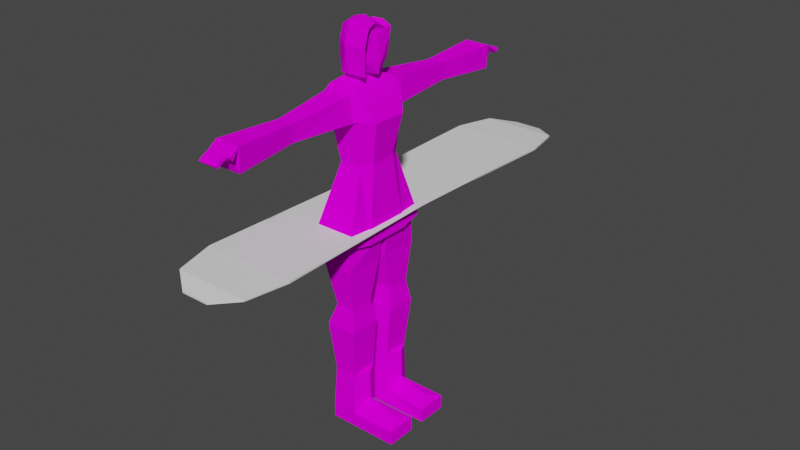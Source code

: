 # Source: Florence_V0.blend  (saved by Blender 2.82.7; exported with 4.5.12 LTS)
import bpy
from mathutils import Matrix  # noqa: F401  (used for matrix-valued properties, if any)

bpy.ops.wm.read_factory_settings(use_empty=True)
scene = bpy.context.scene
scene.name = 'Scene'

# ---- collections
col_collection = bpy.data.collections.new('Collection'); scene.collection.children.link(col_collection)

# ---- images (referenced by path relative to the original .blend; pixels are not part of the script)
import os
ASSET_DIR = os.environ.get("B2B_ASSET_DIR", "")  # directory of the original .blend (textures are referenced by path, not embedded)
HERE = os.path.dirname(os.path.abspath(__file__))  # packed textures are extracted next to this script under _unpacked/

def load_image(name, relpath, width, height, colorspace="sRGB"):
    """Load a texture the original file referenced (path relative to the .blend, or extracted next to this script)."""
    p = next((c for c in (os.path.join(HERE, relpath), os.path.join(ASSET_DIR, relpath)) if relpath and os.path.exists(c)), "")
    if p:
        img = bpy.data.images.load(p, check_existing=True)
        img.name = name
    else:  # same state as the original file: an image datablock whose file is absent (Cycles renders it pink)
        img = bpy.data.images.new(name, width, height)
        img.source = "FILE"
        img.filepath = "//" + (relpath or name)
    img.colorspace_settings.name = colorspace
    return img
img_rainbowtest_png_001 = load_image('RainbowTest.png.001', 'RainbowTest.png', 1024, 1024, 'sRGB')

# ---- materials (node trees are filled in below, after node groups)
mat_testmat = bpy.data.materials.new('TestMat')
mat_testmat.alpha_threshold = 0.0
mat_testmat.use_transparent_shadow = False
mat_testmat.line_color = (0.0, 0.0, 0.0, 1.0)

# ---- material node trees
mat_testmat.use_nodes = True; mat_testmat.node_tree.nodes.clear()
_N = mat_testmat.node_tree.nodes; _L = mat_testmat.node_tree.links
n0 = _N.new('ShaderNodeOutputMaterial'); n0.name = 'Material Output'; n0.location = (300, 300)
n1 = _N.new('ShaderNodeBsdfPrincipled'); n1.name = 'Principled BSDF'; n1.location = (10, 300)
n1.subsurface_method = 'BURLEY'
n1.inputs[2].default_value = 0.0
n1.inputs[3].default_value = 1.45
n1.inputs[13].default_value = 0.0
n1.inputs[20].default_value = 0.0
n1.inputs[27].default_value = (0.0, 0.0, 0.0, 1.0)
n1.inputs[28].default_value = 1.0
n2 = _N.new('ShaderNodeTexImage'); n2.name = 'Image Texture'; n2.location = (-280, 280)
n2.image = img_rainbowtest_png_001
n2.interpolation = 'Closest'
_L.new(n1.outputs[0], n0.inputs[0])
_L.new(n2.outputs[0], n1.inputs[0])
n0.is_active_output = True

# ---- world
world_world = bpy.data.worlds.new('World'); scene.world = world_world
world_world.use_nodes = True; world_world.node_tree.nodes.clear()
_N = world_world.node_tree.nodes; _L = world_world.node_tree.links
n0 = _N.new('ShaderNodeOutputWorld'); n0.name = 'World Output'; n0.location = (300, 300)
n1 = _N.new('ShaderNodeBackground'); n1.name = 'Background'; n1.location = (10, 300)
n1.inputs[0].default_value = (0.05088, 0.05088, 0.05088, 1.0)
_L.new(n1.outputs[0], n0.inputs[0])
n0.is_active_output = True
world_world.color = (0.05088, 0.05088, 0.05088)
world_world.use_sun_shadow = False
world_world.sun_shadow_jitter_overblur = 0.0

# ---- meshes
me_model = bpy.data.meshes.new('Model')
me_model.from_pydata([(-0.08029, 0.0425, -2.682e-07), (-0.08029, 0.2, -2.682e-07), (-0.08029, -0.2, -2.682e-07), (-0.08029, -0.0425, -2.682e-07), (0.2947, 0.0425, -2.682e-07), (0.2947, 0.2, -2.682e-07), (0.2947, -0.2, 0.0), (0.2947, -0.0425, -2.682e-07), (0.2947, 0.0425, 0.075), (0.2947, 0.2, 0.075), (0.2947, -0.2, 0.075), (0.2947, -0.0425, 0.075), (0.2572, 0.1213, 0.105), (0.2572, -0.1212, 0.105), (0.09221, 0.1213, 0.15), (0.09221, -0.1212, 0.15), (0.05471, 0.0575, 0.075), (0.05471, -0.0575, 0.075), (0.05471, 0.2, 0.075), (0.05471, -0.2, 0.075), (0.09221, 0.1213, 0.3), (0.09221, -0.1212, 0.3), (0.05471, 0.05375, 0.3), (0.05471, -0.05375, 0.3), (0.05471, 0.1888, 0.3), (0.05471, -0.1887, 0.3), (-0.08029, 0.0425, 0.075), (-0.08029, -0.0425, 0.075), (-0.08029, 0.2, 0.075), (-0.08029, -0.2, 0.075), (-0.06904, 0.05375, 0.3), (-0.06904, -0.05375, 0.3), (-0.06904, 0.1888, 0.3), (-0.06904, -0.1887, 0.3), (0.07646, -0.05187, 0.5625), (0.07646, -0.2169, 0.5625), (-0.08854, -0.05187, 0.5625), (-0.08854, -0.2169, 0.5625), (0.07646, 0.05188, 0.5625), (0.07646, 0.2169, 0.5625), (-0.08854, 0.05188, 0.5625), (-0.08854, 0.2169, 0.5625), (0.05996, -0.0725, 0.675), (0.05996, -0.1962, 0.675), (-0.04729, -0.0725, 0.675), (-0.04729, -0.1962, 0.675), (0.05996, 0.0725, 0.675), (0.05996, 0.1963, 0.675), (-0.04729, 0.0725, 0.675), (-0.04729, 0.1963, 0.675), (0.05996, -0.0725, 0.69), (0.05996, -0.1962, 0.69), (-0.04729, -0.0725, 0.69), (-0.04729, -0.1962, 0.69), (0.05996, 0.0725, 0.69), (0.05996, 0.1963, 0.69), (-0.04729, 0.0725, 0.69), (-0.04729, 0.1963, 0.69), (0.06971, -0.01875, 0.9), (0.06971, -0.2269, 0.9), (-0.09529, -0.01875, 0.9), (-0.08779, -0.2269, 0.9), (0.06971, 0.01875, 0.9), (0.06971, 0.2269, 0.9), (-0.09529, 0.01875, 0.9), (-0.08779, 0.2269, 0.9), (0.09176, -0.0225, 1.042), (0.06288, -0.225, 1.08), (-0.1557, -0.0225, 1.042), (-0.1021, -0.225, 1.08), (0.09176, 0.0225, 1.042), (0.06288, 0.225, 1.08), (-0.1557, 0.0225, 1.042), (-0.1021, 0.225, 1.08), (-0.1516, -0.1215, 1.087), (-0.1516, 0.1215, 1.087), (0.09176, -0.1215, 1.087), (0.09176, 0.1215, 1.087), (0.09176, -0.2475, 1.042), (0.09176, 0.2475, 1.042), (0.1083, -0.1215, 1.02), (0.1083, 0.1215, 1.02), (-0.1351, -0.2475, 1.042), (-0.1351, 0.2475, 1.042), (-0.1722, -0.1215, 1.02), (-0.1722, 0.1215, 1.02), (0.05471, -0.1249, 1.402), (0.05471, 0.1249, 1.402), (0.08471, -0.0675, 1.41), (0.08471, 0.0675, 1.41), (-0.06342, -0.1249, 1.402), (-0.06342, 0.1249, 1.402), (-0.08217, -0.0675, 1.41), (-0.08217, 0.0675, 1.41), (0.06971, -0.1519, 1.631), (0.06971, 0.1519, 1.631), (0.1247, -0.09112, 1.624), (0.1247, 0.09113, 1.624), (-0.1009, -0.1519, 1.631), (-0.1009, 0.1519, 1.631), (-0.1197, -0.1012, 1.672), (-0.1197, 0.1013, 1.672), (0.08346, -0.1312, 1.714), (0.08346, 0.1313, 1.714), (0.03971, -0.1721, 1.759), (0.03971, 0.1721, 1.759), (0.05471, -0.1249, 1.41), (0.05471, 0.1249, 1.41), (0.08471, -0.0675, 1.417), (0.08471, 0.0675, 1.417), (-0.06342, -0.1249, 1.41), (-0.06342, 0.1249, 1.41), (-0.08217, -0.0675, 1.417), (-0.08217, 0.0675, 1.417), (-0.1028, -0.1721, 1.759), (-0.1028, 0.1721, 1.759), (-0.1178, -0.1312, 1.747), (-0.1178, 0.1313, 1.747), (0.03971, -0.1312, 1.774), (0.03971, 0.1313, 1.774), (-0.114, -0.1312, 1.774), (-0.114, 0.1313, 1.774), (0.05339, -0.1586, 1.631), (-0.07711, -0.1586, 1.631), (0.03971, -0.1789, 1.759), (-0.09529, -0.1789, 1.759), (0.05339, 0.1586, 1.631), (-0.07711, 0.1586, 1.631), (0.03971, 0.1789, 1.759), (-0.09529, 0.1789, 1.759), (0.02471, -0.5025, 1.642), (-0.06061, -0.5025, 1.642), (0.02471, -0.5025, 1.729), (-0.06248, -0.5025, 1.729), (0.02471, 0.5025, 1.642), (-0.06154, 0.5025, 1.642), (0.02471, 0.5025, 1.729), (-0.06342, 0.5025, 1.729), (0.02471, 0.5175, 1.642), (-0.06154, 0.5175, 1.642), (0.02471, 0.5175, 1.729), (-0.06342, 0.5175, 1.729), (0.02471, -0.5175, 1.642), (-0.06061, -0.5175, 1.642), (0.02471, -0.5175, 1.729), (-0.06248, -0.5175, 1.729), (0.04983, -0.84, 1.621), (-0.07167, -0.84, 1.621), (0.05541, -0.84, 1.743), (-0.07824, -0.84, 1.743), (0.04983, 0.84, 1.621), (-0.07167, 0.84, 1.621), (0.05541, 0.84, 1.743), (-0.07824, 0.84, 1.743), (-0.1197, 4.283e-07, 1.789), (0.03603, 0.8565, 1.665), (0.03603, 0.906, 1.717), (-0.05885, 0.906, 1.717), (0.03603, 0.939, 1.702), (-0.05885, 0.939, 1.702), (-0.05885, 0.8565, 1.665), (-0.05885, 0.8565, 1.702), (0.03603, 0.9555, 1.687), (-0.05885, 0.9555, 1.687), (0.03603, 0.939, 1.672), (-0.05885, 0.939, 1.672), (0.03603, 0.9225, 1.687), (-0.05885, 0.9225, 1.687), (0.03603, 0.906, 1.695), (-0.05885, 0.906, 1.695), (0.03603, 0.8895, 1.697), (0.03971, 4.283e-07, 1.774), (0.009705, -0.06, 1.804), (0.009705, 0.06, 1.804), (-0.08029, -0.06, 1.804), (-0.08029, 0.06, 1.804), (0.02471, -0.045, 1.834), (0.02471, 0.045, 1.834), (-0.05029, -0.045, 1.834), (-0.05029, 0.045, 1.834), (0.05996, 4.283e-07, 1.815), (0.04496, -0.0825, 1.89), (0.04496, 0.0825, 1.89), (0.07496, 4.283e-07, 1.875), (0.04496, -0.0975, 1.98), (0.04496, 0.0975, 1.98), (0.05996, 0.0, 1.965), (0.04496, -0.075, 2.01), (0.04496, 0.075, 2.01), (0.04496, 4.283e-07, 2.025), (0.05996, -0.015, 2.055), (0.07496, -0.075, 2.047), (0.08996, -0.105, 2.025), (0.08996, -0.12, 1.965), (0.07496, -0.105, 1.83), (-0.03004, -0.105, 1.83), (-0.09004, -0.075, 1.815), (-0.135, 4.283e-07, 1.785), (-0.135, 0.075, 1.77), (-0.03004, 0.1125, 2.01), (-0.06004, 0.105, 1.95), (-0.105, 0.09, 1.98), (-0.04504, 0.09, 1.89), (-0.06004, 0.075, 1.86), (0.01496, 0.09, 2.04), (-0.03004, -0.12, 1.965), (-0.06004, -0.06, 2.055), (-0.04504, 0.09, 2.04), (-0.03004, 0.075, 2.025), (-0.07504, 0.075, 2.025), (-0.105, 0.075, 2.01), (-0.135, -0.0375, 1.882), (-0.135, 0.045, 1.89), (-0.03004, 0.015, 2.07), (-0.09004, 0.015, 2.055), (-0.12, -0.03, 2.025), (-0.135, 4.283e-07, 1.95), (-0.105, -0.0675, 1.972), (-0.12, 0.09, 1.785), (-0.07504, 0.105, 1.8), (-0.12, 0.105, 1.92), (0.01496, 0.09, 1.8), (0.04496, 0.105, 2.01), (0.06903, 0.906, 1.717), (0.06903, 0.8895, 1.697), (0.03603, -0.8565, 1.665), (0.03603, -0.906, 1.717), (-0.05885, -0.906, 1.717), (0.03603, -0.939, 1.702), (-0.05885, -0.939, 1.702), (-0.05885, -0.8565, 1.665), (-0.05885, -0.8565, 1.702), (0.03603, -0.9555, 1.687), (-0.05885, -0.9555, 1.687), (0.03603, -0.939, 1.672), (-0.05885, -0.939, 1.672), (0.03603, -0.9225, 1.687), (-0.05885, -0.9225, 1.687), (0.03603, -0.906, 1.695), (-0.05885, -0.906, 1.695), (0.03603, -0.8895, 1.697), (0.06903, -0.906, 1.717), (0.06903, -0.8895, 1.697), (-0.05885, -0.8895, 1.697), (-0.05885, 0.8895, 1.697)], [], [(2, 3, 7, 6), (1, 5, 4, 0), (12, 8, 9), (5, 9, 8, 4), (13, 10, 11), (6, 7, 11, 10), (13, 15, 10), (11, 15, 13), (17, 15, 11), (19, 10, 15), (8, 12, 14), (16, 8, 14), (12, 9, 14), (18, 14, 9), (14, 20, 22, 16), (15, 17, 23, 21), (18, 24, 20, 14), (19, 15, 21, 25), (18, 28, 32, 24), (23, 17, 27, 31), (22, 30, 26, 16), (19, 25, 33, 29), (2, 19, 29), (2, 6, 19), (6, 10, 19), (16, 26, 0), (4, 16, 0), (8, 16, 4), (5, 18, 9), (1, 18, 5), (18, 1, 28), (11, 7, 17), (7, 3, 17), (17, 3, 27), (27, 29, 33, 31), (2, 29, 27, 3), (1, 0, 26, 28), (26, 30, 32, 28), (23, 25, 21), (20, 24, 22), (25, 23, 34, 35), (30, 40, 41, 32), (33, 25, 35, 37), (32, 41, 39, 24), (31, 33, 37, 36), (22, 38, 40, 30), (23, 31, 36, 34), (24, 39, 38, 22), (40, 48, 49, 41), (41, 49, 47, 39), (35, 34, 42, 43), (37, 35, 43, 45), (38, 46, 48, 40), (39, 47, 46, 38), (36, 37, 45, 44), (34, 36, 44, 42), (44, 45, 53, 52), (42, 44, 52, 50), (48, 56, 57, 49), (49, 57, 55, 47), (43, 42, 50, 51), (45, 43, 51, 53), (46, 54, 56, 48), (47, 55, 54, 46), (54, 62, 64, 56), (55, 63, 62, 54), (52, 53, 61, 60), (50, 52, 60, 58), (56, 64, 65, 57), (57, 65, 63, 55), (51, 50, 58, 59), (53, 51, 59, 61), (59, 58, 66, 67), (61, 59, 67, 69), (62, 70, 72, 64), (63, 71, 70, 62), (60, 61, 69, 68), (58, 60, 68, 66), (64, 72, 73, 65), (65, 73, 71, 63), (66, 68, 72, 70), (72, 68, 74, 75), (66, 70, 77, 76), (66, 76, 67), (71, 77, 70), (69, 74, 68), (72, 75, 73), (71, 79, 81, 77), (67, 76, 80, 78), (76, 77, 81, 80), (75, 85, 83, 73), (74, 69, 82, 84), (75, 74, 84, 85), (69, 67, 78, 82), (73, 83, 79, 71), (110, 90, 86, 106), (80, 88, 86, 78), (91, 111, 107, 87), (113, 93, 92, 112), (84, 82, 90, 92), (81, 79, 87, 89), (109, 108, 88, 89), (85, 93, 91, 83), (90, 110, 112, 92), (107, 109, 89, 87), (85, 84, 92, 93), (81, 89, 88, 80), (108, 106, 86, 88), (93, 113, 111, 91), (82, 78, 86, 90), (83, 91, 87, 79), (96, 102, 104), (103, 97, 105), (96, 97, 103, 102), (96, 108, 109, 97), (94, 106, 108, 96), (98, 110, 106, 94), (98, 100, 112, 110), (113, 112, 100, 101), (101, 99, 111, 113), (99, 95, 107, 111), (95, 97, 109, 107), (96, 104, 94), (97, 95, 105), (101, 117, 99), (116, 100, 98), (99, 117, 115), (116, 98, 114), (102, 171, 118), (116, 114, 120), (117, 121, 115), (105, 119, 103), (102, 118, 104), (114, 98, 123, 125), (104, 114, 125, 124), (98, 94, 122, 123), (94, 104, 124, 122), (105, 128, 129, 115), (95, 99, 127, 126), (95, 126, 128, 105), (99, 115, 129, 127), (104, 118, 120, 114), (105, 115, 121, 119), (123, 122, 130, 131), (124, 125, 133, 132), (128, 136, 137, 129), (126, 127, 135, 134), (127, 129, 137, 135), (128, 126, 134, 136), (124, 132, 130, 122), (125, 123, 131, 133), (136, 140, 141, 137), (134, 135, 139, 138), (135, 137, 141, 139), (136, 134, 138, 140), (132, 133, 145, 144), (133, 131, 143, 145), (131, 130, 142, 143), (130, 132, 144, 142), (142, 144, 148, 146), (143, 142, 146, 147), (145, 143, 147, 149), (144, 145, 149, 148), (139, 141, 153, 151), (140, 138, 150, 152), (140, 152, 153, 141), (138, 139, 151, 150), (101, 100, 154), (101, 154, 117), (117, 154, 121), (154, 116, 120), (116, 154, 100), (152, 156, 157, 153), (156, 158, 159, 157), (151, 160, 155, 150), (153, 161, 160, 151), (158, 162, 163, 159), (162, 164, 165, 163), (164, 166, 167, 165), (166, 168, 169, 167), (170, 168, 156), (244, 169, 168, 170), (156, 168, 158), (168, 166, 158), (162, 158, 166, 164), (159, 163, 165, 167), (167, 169, 159), (159, 169, 157), (157, 169, 153), (153, 169, 244), (102, 103, 171), (119, 171, 103), (121, 175, 173, 119), (120, 118, 172, 174), (121, 154, 175), (120, 174, 154), (118, 171, 172), (171, 119, 173), (175, 179, 177, 173), (174, 172, 176, 178), (177, 176, 172, 173), (172, 171, 173), (177, 180, 176), (176, 180, 181), (177, 182, 180), (181, 180, 183), (182, 183, 180), (186, 187, 184), (189, 187, 186), (189, 186, 188), (186, 185, 188), (182, 185, 183), (185, 186, 183), (186, 184, 183), (183, 184, 181), (188, 190, 189), (187, 189, 190), (197, 198, 154), (198, 175, 154), (197, 154, 196), (154, 174, 196), (196, 174, 195), (174, 178, 195), (176, 195, 178), (195, 176, 194), (176, 181, 194), (184, 194, 181), (194, 184, 193), (193, 184, 192), (191, 192, 187), (184, 187, 192), (190, 191, 187), (179, 203, 177), (182, 177, 203), (203, 202, 182), (220, 201, 199), (200, 220, 199), (200, 199, 222), (204, 222, 199), (194, 193, 205), (195, 194, 205), (193, 192, 205), (206, 205, 192), (192, 191, 206), (190, 213, 191), (204, 188, 222), (208, 204, 207), (204, 208, 188), (208, 207, 209), (204, 199, 207), (199, 210, 207), (210, 209, 207), (210, 199, 201), (196, 211, 197), (217, 196, 205), (196, 195, 205), (188, 213, 190), (208, 213, 188), (206, 191, 213), (209, 213, 208), (213, 214, 206), (213, 209, 214), (210, 214, 209), (214, 215, 206), (198, 197, 212), (197, 211, 212), (212, 211, 216), (216, 211, 217), (196, 217, 211), (205, 206, 217), (215, 217, 206), (217, 215, 216), (214, 210, 215), (215, 210, 216), (210, 201, 216), (216, 220, 212), (198, 218, 175), (218, 219, 175), (212, 220, 198), (218, 198, 220), (216, 201, 220), (219, 218, 220), (220, 202, 219), (203, 221, 202), (219, 202, 221), (179, 221, 203), (219, 221, 175), (188, 185, 222), (185, 200, 222), (202, 220, 200), (182, 202, 200), (185, 182, 200), (179, 175, 221), (156, 170, 224, 223), (170, 152, 155), (156, 152, 223), (223, 152, 224), (170, 224, 152), (152, 150, 155), (226, 227, 229, 228), (228, 229, 233, 232), (232, 233, 235, 234), (234, 235, 237, 236), (236, 237, 239, 238), (240, 226, 238), (231, 230, 243), (239, 243, 240, 238), (230, 225, 240, 243), (226, 228, 238), (238, 228, 236), (232, 234, 236, 228), (229, 237, 235, 233), (237, 229, 239), (229, 227, 239), (226, 240, 242, 241), (149, 227, 226, 148), (226, 241, 148), (240, 148, 242), (242, 148, 241), (240, 225, 148), (148, 225, 146), (147, 146, 225, 230), (149, 147, 230, 231), (239, 149, 243), (227, 149, 239), (160, 161, 244), (155, 160, 244, 170), (153, 244, 161), (149, 231, 243)])
_uv = me_model.uv_layers.new(name='UVMap')
_uv.uv.foreach_set('vector', [0.6602, 0.5664, 0.6602, 0.5, 0.8008, 0.5, 0.8008, 0.5664, 0.8008, 0.5664, 0.6602, 0.5664, 0.6602, 0.5, 0.8008, 0.5, 0.8281, 0.5234, 0.8008, 0.5, 0.8594, 0.5, 0.8594, 0.4688, 0.8594, 0.5, 0.8008, 0.5, 0.8008, 0.4688, 0.8281, 0.5234, 0.8008, 0.5, 0.8594, 0.5, 0.8594, 0.4688, 0.8008, 0.4688, 0.8008, 0.5, 0.8594, 0.5, 0.8281, 0.5234, 0.8281, 0.5938, 0.8008, 0.5, 0.8594, 0.5, 0.8281, 0.5938, 0.8281, 0.5234, 0.8594, 0.5938, 0.8281, 0.5938, 0.8594, 0.5, 0.8008, 0.5938, 0.8008, 0.5, 0.8281, 0.5938, 0.8008, 0.5, 0.8281, 0.5234, 0.8281, 0.5938, 0.8008, 0.5938, 0.8008, 0.5, 0.8281, 0.5938, 0.8281, 0.5234, 0.8594, 0.5, 0.8281, 0.5938, 0.8594, 0.5938, 0.8281, 0.5938, 0.8594, 0.5, 0.4727, 0.4805, 0.4727, 0.5391, 0.4453, 0.543, 0.4453, 0.4492, 0.4727, 0.4805, 0.4453, 0.4492, 0.4453, 0.543, 0.4727, 0.5391, 0.5039, 0.4492, 0.5039, 0.543, 0.4727, 0.5391, 0.4727, 0.4805, 0.5039, 0.4492, 0.4727, 0.4805, 0.4727, 0.5391, 0.5039, 0.543, 0.5039, 0.4492, 0.5625, 0.4492, 0.5625, 0.543, 0.5039, 0.543, 0.4453, 0.543, 0.4453, 0.4492, 0.3789, 0.4492, 0.3789, 0.543, 0.4453, 0.543, 0.3789, 0.543, 0.3789, 0.4492, 0.4453, 0.4492, 0.5039, 0.4492, 0.5039, 0.543, 0.5625, 0.543, 0.5625, 0.4492, 1.0, 0.4688, 0.9453, 0.5, 1.0, 0.5, 1.0, 0.4688, 0.8594, 0.4688, 0.9453, 0.5, 0.8594, 0.4688, 0.8594, 0.5, 0.9453, 0.5, 0.707, 0.5, 0.6602, 0.5, 0.6602, 0.4688, 0.8008, 0.4688, 0.707, 0.5, 0.6602, 0.4688, 0.8008, 0.5, 0.707, 0.5, 0.8008, 0.4688, 0.8594, 0.4688, 0.9453, 0.5, 0.8594, 0.5, 1.0, 0.4688, 0.9453, 0.5, 0.8594, 0.4688, 0.9453, 0.5, 1.0, 0.4688, 1.0, 0.5, 0.8008, 0.5, 0.8008, 0.4688, 0.707, 0.5, 0.8008, 0.4688, 0.6602, 0.4688, 0.707, 0.5, 0.707, 0.5, 0.6602, 0.4688, 0.6602, 0.5, 0.3789, 0.4492, 0.3164, 0.4492, 0.3164, 0.543, 0.3789, 0.543, 0.6172, 0.4648, 0.5938, 0.5, 0.6602, 0.5, 0.6602, 0.4688, 0.6172, 0.4648, 0.6602, 0.4688, 0.6602, 0.5, 0.5938, 0.5, 0.3789, 0.4492, 0.3789, 0.543, 0.3164, 0.543, 0.3164, 0.4492, 0.8594, 0.6055, 0.8008, 0.6055, 0.8281, 0.5938, 0.8281, 0.5938, 0.8594, 0.6055, 0.8008, 0.6055, 0.7969, 0.01172, 0.8711, 0.01172, 0.8711, 0.1445, 0.7852, 0.1445, 0.5898, 0.007812, 0.5898, 0.1523, 0.6758, 0.1523, 0.6602, 0.007812, 0.7109, 0.007812, 0.7734, 0.007812, 0.7852, 0.1484, 0.6992, 0.1523, 0.7109, 0.007812, 0.6992, 0.1523, 0.7852, 0.1484, 0.7734, 0.007812, 0.5898, 0.007812, 0.6602, 0.007812, 0.6758, 0.1523, 0.5898, 0.1523, 0.9219, 0.007812, 0.9102, 0.1445, 0.9883, 0.1523, 0.9805, 0.007812, 0.9219, 0.007812, 0.9805, 0.007812, 0.9883, 0.1523, 0.9102, 0.1445, 0.7969, 0.01172, 0.7852, 0.1445, 0.8711, 0.1445, 0.8711, 0.01172, 0.5898, 0.1523, 0.5938, 0.2031, 0.6641, 0.2031, 0.6758, 0.1523, 0.6992, 0.1523, 0.7188, 0.2031, 0.7773, 0.2031, 0.7852, 0.1484, 0.7852, 0.1445, 0.8711, 0.1445, 0.8672, 0.207, 0.7969, 0.207, 0.6992, 0.1523, 0.7852, 0.1484, 0.7773, 0.2031, 0.7188, 0.2031, 0.9102, 0.1445, 0.9219, 0.2031, 0.9805, 0.2031, 0.9883, 0.1523, 0.7852, 0.1445, 0.7969, 0.207, 0.8672, 0.207, 0.8711, 0.1445, 0.5898, 0.1523, 0.6758, 0.1523, 0.6641, 0.2031, 0.5938, 0.2031, 0.9102, 0.1445, 0.9883, 0.1523, 0.9805, 0.2031, 0.9219, 0.2031, 0.5938, 0.2031, 0.6641, 0.2031, 0.6641, 0.2148, 0.5938, 0.2148, 0.9219, 0.2031, 0.9805, 0.2031, 0.9805, 0.2148, 0.9219, 0.2188, 0.5938, 0.2031, 0.5938, 0.2148, 0.6641, 0.2148, 0.6641, 0.2031, 0.7188, 0.2031, 0.7188, 0.2148, 0.7812, 0.2188, 0.7773, 0.2031, 0.7969, 0.207, 0.8672, 0.207, 0.8672, 0.2188, 0.7969, 0.2188, 0.7188, 0.2031, 0.7773, 0.2031, 0.7812, 0.2188, 0.7188, 0.2148, 0.9219, 0.2031, 0.9219, 0.2188, 0.9805, 0.2148, 0.9805, 0.2031, 0.7969, 0.207, 0.7969, 0.2188, 0.8672, 0.2188, 0.8672, 0.207, 0.9219, 0.2188, 0.9062, 0.3359, 1.0, 0.3359, 0.9805, 0.2148, 0.7969, 0.2188, 0.7852, 0.3359, 0.8984, 0.3359, 0.8672, 0.2188, 0.5938, 0.2148, 0.6641, 0.2148, 0.6875, 0.3359, 0.5703, 0.3359, 0.9219, 0.2188, 0.9805, 0.2148, 1.0, 0.3359, 0.9062, 0.3359, 0.5938, 0.2148, 0.5703, 0.3359, 0.6875, 0.3359, 0.6641, 0.2148, 0.7188, 0.2148, 0.6953, 0.3359, 0.7812, 0.3359, 0.7812, 0.2188, 0.7969, 0.2188, 0.8672, 0.2188, 0.8984, 0.3359, 0.7852, 0.3359, 0.7188, 0.2148, 0.7812, 0.2188, 0.7812, 0.3359, 0.6953, 0.3359, 0.7852, 0.3359, 0.8984, 0.3359, 0.9023, 0.4219, 0.7812, 0.4375, 0.6953, 0.3359, 0.7812, 0.3359, 0.7812, 0.4375, 0.6875, 0.4375, 0.9062, 0.3359, 0.9023, 0.4219, 1.0, 0.4258, 1.0, 0.3359, 0.7852, 0.3359, 0.7812, 0.4375, 0.9023, 0.4219, 0.8984, 0.3359, 0.5703, 0.3359, 0.6875, 0.3359, 0.6875, 0.4375, 0.5703, 0.4219, 0.9062, 0.3359, 1.0, 0.3359, 1.0, 0.4258, 0.9023, 0.4219, 0.5703, 0.3359, 0.5703, 0.4219, 0.6875, 0.4375, 0.6875, 0.3359, 0.6953, 0.3359, 0.6875, 0.4375, 0.7812, 0.4375, 0.7812, 0.3359, 0.9453, 0.7227, 0.9453, 0.6914, 0.9492, 0.6914, 0.9492, 0.7227, 0.9492, 0.6914, 0.9453, 0.6914, 0.9297, 0.6836, 0.9648, 0.6836, 0.9453, 0.7227, 0.9492, 0.7227, 0.9648, 0.7266, 0.9297, 0.7266, 0.9453, 0.7227, 0.9297, 0.7266, 0.9141, 0.7227, 0.9766, 0.7227, 0.9648, 0.7266, 0.9492, 0.7227, 0.9141, 0.6914, 0.9297, 0.6836, 0.9453, 0.6914, 0.9492, 0.6914, 0.9648, 0.6836, 0.9766, 0.6914, 0.9766, 0.7227, 0.9844, 0.7227, 0.9648, 0.7344, 0.9648, 0.7266, 0.9141, 0.7227, 0.9297, 0.7266, 0.9297, 0.7344, 0.9102, 0.7227, 0.9297, 0.7266, 0.9648, 0.7266, 0.9648, 0.7344, 0.9297, 0.7344, 0.9648, 0.6836, 0.9648, 0.6797, 0.9844, 0.6914, 0.9766, 0.6914, 0.9297, 0.6836, 0.9141, 0.6914, 0.9102, 0.6914, 0.9297, 0.6797, 0.9648, 0.6836, 0.9297, 0.6836, 0.9297, 0.6797, 0.9648, 0.6797, 0.9141, 0.6914, 0.9141, 0.7227, 0.9102, 0.7227, 0.9102, 0.6914, 0.9766, 0.6914, 0.9844, 0.6914, 0.9844, 0.7227, 0.9766, 0.7227, 0.2422, 0.2656, 0.2422, 0.2617, 0.293, 0.2617, 0.293, 0.2656, 0.05859, 0.003906, 0.08203, 0.2656, 0.04688, 0.2617, 0.007812, 0.01172, 0.2422, 0.2617, 0.2422, 0.2656, 0.293, 0.2656, 0.293, 0.2617, 0.3789, 0.2695, 0.3789, 0.2656, 0.4453, 0.2656, 0.4453, 0.2695, 0.4727, 0.007812, 0.5234, 0.01172, 0.4805, 0.2617, 0.4453, 0.2656, 0.1758, 0.003906, 0.2227, 0.01172, 0.1836, 0.2617, 0.1484, 0.2656, 0.1484, 0.2695, 0.08203, 0.2695, 0.08203, 0.2656, 0.1484, 0.2656, 0.3555, 0.007812, 0.3789, 0.2656, 0.3438, 0.2617, 0.3047, 0.01172, 0.4805, 0.2617, 0.4805, 0.2656, 0.4453, 0.2695, 0.4453, 0.2656, 0.1836, 0.2656, 0.1484, 0.2695, 0.1484, 0.2656, 0.1836, 0.2617, 0.3555, 0.007812, 0.4727, 0.007812, 0.4453, 0.2656, 0.3789, 0.2656, 0.1758, 0.003906, 0.1484, 0.2656, 0.08203, 0.2656, 0.05859, 0.003906, 0.08203, 0.2695, 0.04688, 0.2656, 0.04688, 0.2617, 0.08203, 0.2656, 0.3789, 0.2656, 0.3789, 0.2695, 0.3438, 0.2656, 0.3438, 0.2617, 0.2227, 0.01172, 0.3047, 0.01172, 0.293, 0.2617, 0.2422, 0.2617, 0.2227, 0.01172, 0.2422, 0.2617, 0.293, 0.2617, 0.3047, 0.01172, 0.06641, 0.3867, 0.04688, 0.4648, 0.01562, 0.5039, 0.1797, 0.4648, 0.1641, 0.3867, 0.207, 0.5039, 0.06641, 0.3867, 0.1641, 0.3867, 0.1797, 0.4648, 0.04688, 0.4648, 0.06641, 0.3867, 0.08203, 0.2695, 0.1484, 0.2695, 0.1641, 0.3867, 0.02344, 0.3867, 0.04688, 0.2656, 0.08203, 0.2695, 0.06641, 0.3867, 0.2227, 0.3867, 0.2422, 0.2656, 0.293, 0.2656, 0.3008, 0.3867, 0.5039, 0.3867, 0.4609, 0.4062, 0.4453, 0.2695, 0.4805, 0.2656, 0.3789, 0.2695, 0.4453, 0.2695, 0.4609, 0.4062, 0.3633, 0.4062, 0.3633, 0.4062, 0.3203, 0.3867, 0.3438, 0.2656, 0.3789, 0.2695, 0.2227, 0.3867, 0.3008, 0.3867, 0.293, 0.2656, 0.2422, 0.2656, 0.207, 0.3867, 0.1641, 0.3867, 0.1484, 0.2695, 0.1836, 0.2656, 0.06641, 0.3867, 0.01562, 0.5039, 0.02344, 0.3867, 0.1641, 0.3867, 0.207, 0.3867, 0.207, 0.5039, 0.1602, 0.668, 0.1719, 0.6094, 0.2031, 0.6836, 0.05469, 0.6094, 0.0625, 0.668, 0.01953, 0.6836, 0.2031, 0.6836, 0.1719, 0.6094, 0.2031, 0.582, 0.05469, 0.6094, 0.01953, 0.6836, 0.01953, 0.582, 0.04688, 0.4648, 0.1133, 0.5039, 0.04688, 0.5078, 0.05469, 0.6094, 0.01953, 0.582, 0.05469, 0.5859, 0.1719, 0.6094, 0.1719, 0.5859, 0.2031, 0.582, 0.207, 0.5039, 0.1797, 0.5078, 0.1797, 0.4648, 0.04688, 0.4648, 0.04688, 0.5078, 0.01562, 0.5039, 0.5312, 1.0, 0.4805, 1.0, 0.4805, 0.9922, 0.5312, 0.9922, 0.5898, 1.0, 0.5312, 1.0, 0.5312, 0.9922, 0.5898, 0.9922, 0.4805, 1.0, 0.4258, 1.0, 0.4258, 0.9922, 0.4805, 0.9922, 0.6445, 1.0, 0.5898, 1.0, 0.5898, 0.9922, 0.6445, 0.9922, 0.2617, 1.0, 0.2617, 0.9922, 0.3203, 0.9922, 0.3203, 1.0, 0.4258, 1.0, 0.3711, 1.0, 0.3711, 0.9922, 0.4258, 0.9922, 0.207, 1.0, 0.207, 0.9922, 0.2617, 0.9922, 0.2617, 1.0, 0.3711, 1.0, 0.3203, 1.0, 0.3203, 0.9922, 0.3711, 0.9922, 0.01562, 0.5039, 0.04688, 0.5078, 0.05469, 0.5859, 0.01953, 0.582, 0.207, 0.5039, 0.2031, 0.582, 0.1719, 0.5859, 0.1797, 0.5078, 0.4805, 0.9922, 0.4258, 0.9922, 0.4258, 0.8125, 0.4805, 0.8125, 0.5898, 0.9922, 0.5312, 0.9922, 0.5312, 0.8125, 0.5898, 0.8125, 0.2617, 0.9922, 0.2617, 0.8125, 0.3203, 0.8125, 0.3203, 0.9922, 0.4258, 0.9922, 0.3711, 0.9922, 0.3711, 0.8125, 0.4258, 0.8125, 0.3711, 0.9922, 0.3203, 0.9922, 0.3203, 0.8125, 0.3711, 0.8125, 0.2617, 0.9922, 0.207, 0.9922, 0.207, 0.8125, 0.2617, 0.8125, 0.5898, 0.9922, 0.5898, 0.8125, 0.6445, 0.8125, 0.6445, 0.9922, 0.5312, 0.9922, 0.4805, 0.9922, 0.4805, 0.8125, 0.5312, 0.8125, 0.2617, 0.8125, 0.2617, 0.8047, 0.3203, 0.8047, 0.3203, 0.8125, 0.4258, 0.8125, 0.3711, 0.8125, 0.3711, 0.8047, 0.4258, 0.8047, 0.3711, 0.8125, 0.3203, 0.8125, 0.3203, 0.8047, 0.3711, 0.8047, 0.2617, 0.8125, 0.207, 0.8125, 0.207, 0.8047, 0.2617, 0.8047, 0.5898, 0.8125, 0.5312, 0.8125, 0.5312, 0.8047, 0.5898, 0.8047, 0.5312, 0.8125, 0.4805, 0.8125, 0.4805, 0.8047, 0.5312, 0.8047, 0.4805, 0.8125, 0.4258, 0.8125, 0.4258, 0.8047, 0.4805, 0.8047, 0.6445, 0.8125, 0.5898, 0.8125, 0.5898, 0.8047, 0.6445, 0.8047, 0.6445, 0.8047, 0.5898, 0.8047, 0.5898, 0.6328, 0.6445, 0.6328, 0.4805, 0.8047, 0.4258, 0.8047, 0.4258, 0.6328, 0.4805, 0.6328, 0.5312, 0.8047, 0.4805, 0.8047, 0.4805, 0.6328, 0.5312, 0.6328, 0.5898, 0.8047, 0.5312, 0.8047, 0.5312, 0.6328, 0.5898, 0.6328, 0.3711, 0.8047, 0.3203, 0.8047, 0.3203, 0.6328, 0.3711, 0.6328, 0.2617, 0.8047, 0.207, 0.8047, 0.207, 0.6328, 0.2617, 0.6328, 0.2617, 0.8047, 0.2617, 0.6328, 0.3203, 0.6328, 0.3203, 0.8047, 0.4258, 0.8047, 0.3711, 0.8047, 0.3711, 0.6328, 0.4258, 0.6328, 0.1602, 0.668, 0.0625, 0.668, 0.1133, 0.5859, 0.1602, 0.668, 0.1133, 0.5859, 0.1719, 0.6094, 0.1719, 0.6094, 0.1133, 0.5859, 0.1719, 0.5859, 0.1133, 0.5859, 0.05469, 0.6094, 0.05469, 0.5859, 0.05469, 0.6094, 0.1133, 0.5859, 0.0625, 0.668, 0.2617, 0.6328, 0.2773, 0.6016, 0.3203, 0.6016, 0.3203, 0.6328, 0.2773, 0.6016, 0.2773, 0.582, 0.3203, 0.582, 0.3203, 0.6016, 0.3711, 0.6328, 0.375, 0.6016, 0.418, 0.6016, 0.4258, 0.6328, 0.3203, 0.6328, 0.3398, 0.625, 0.3516, 0.625, 0.3711, 0.6328, 0.2773, 0.582, 0.2773, 0.5625, 0.3203, 0.5625, 0.3203, 0.582, 0.3008, 0.5469, 0.3203, 0.5625, 0.2773, 0.5625, 0.2578, 0.5469, 0.418, 0.5625, 0.418, 0.5742, 0.375, 0.5742, 0.375, 0.5625, 0.418, 0.5742, 0.418, 0.582, 0.375, 0.582, 0.375, 0.5742, 0.2266, 0.6016, 0.2266, 0.5859, 0.207, 0.5938, 0.375, 0.5859, 0.375, 0.582, 0.418, 0.582, 0.418, 0.5859, 0.207, 0.5938, 0.2266, 0.5859, 0.207, 0.582, 0.2266, 0.5859, 0.2266, 0.582, 0.207, 0.582, 0.207, 0.5625, 0.207, 0.582, 0.2266, 0.582, 0.2266, 0.5625, 0.3203, 0.582, 0.3203, 0.5625, 0.3398, 0.5625, 0.3398, 0.582, 0.3398, 0.582, 0.3398, 0.6016, 0.3203, 0.582, 0.3203, 0.582, 0.3398, 0.6016, 0.3203, 0.6016, 0.3203, 0.6016, 0.3398, 0.6016, 0.3203, 0.6328, 0.3203, 0.6328, 0.3398, 0.6016, 0.3398, 0.6133, 0.04688, 0.4648, 0.1797, 0.4648, 0.1133, 0.5039, 0.1797, 0.5078, 0.1133, 0.5039, 0.1797, 0.4648, 0.1719, 0.5859, 0.1484, 0.5703, 0.1484, 0.5156, 0.1797, 0.5078, 0.05469, 0.5859, 0.04688, 0.5078, 0.07812, 0.5156, 0.07812, 0.5703, 0.1719, 0.5859, 0.1133, 0.5859, 0.1484, 0.5703, 0.05469, 0.5859, 0.07812, 0.5703, 0.1133, 0.5859, 0.04688, 0.5078, 0.1133, 0.5039, 0.07812, 0.5156, 0.1133, 0.5039, 0.1797, 0.5078, 0.1484, 0.5156, 0.8672, 0.6875, 0.8672, 0.7188, 0.8438, 0.7188, 0.8438, 0.6875, 0.7773, 0.6875, 0.8008, 0.6875, 0.8008, 0.7188, 0.7773, 0.7188, 0.8438, 0.7188, 0.8008, 0.7188, 0.8008, 0.6875, 0.8438, 0.6875, 0.07812, 0.5156, 0.1133, 0.5039, 0.1484, 0.5156, 0.8438, 0.7188, 0.8203, 0.7344, 0.8008, 0.7188, 0.7578, 0.75, 0.8203, 0.7344, 0.7266, 0.8125, 0.8984, 0.75, 0.9141, 0.8125, 0.8203, 0.7344, 0.7266, 0.8125, 0.8203, 0.7344, 0.8203, 0.7969, 0.9141, 0.8125, 0.8203, 0.7969, 0.8203, 0.7344, 0.8203, 0.9062, 0.7266, 0.9531, 0.7109, 0.9219, 0.8203, 0.9688, 0.7266, 0.9531, 0.8203, 0.9062, 0.8203, 0.9688, 0.8203, 0.9062, 0.9141, 0.9531, 0.8203, 0.9062, 0.9297, 0.9219, 0.9141, 0.9531, 0.9141, 0.8125, 0.9297, 0.9219, 0.8203, 0.7969, 0.9297, 0.9219, 0.8203, 0.9062, 0.8203, 0.7969, 0.8203, 0.9062, 0.7109, 0.9219, 0.8203, 0.7969, 0.8203, 0.7969, 0.7109, 0.9219, 0.7266, 0.8125, 0.9141, 0.9531, 0.8203, 1.0, 0.8203, 0.9688, 0.7266, 0.9531, 0.8203, 0.9688, 0.8203, 1.0, 0.8242, 0.6641, 0.8438, 0.6641, 0.8438, 0.6875, 0.8438, 0.6641, 0.875, 0.6875, 0.8438, 0.6875, 0.8242, 0.6641, 0.8438, 0.6875, 0.7891, 0.6641, 0.8438, 0.6875, 0.8008, 0.6875, 0.7891, 0.6641, 0.7891, 0.6641, 0.8008, 0.6875, 0.7734, 0.6641, 0.8008, 0.6875, 0.7734, 0.6875, 0.7734, 0.6641, 0.75, 0.6875, 0.7734, 0.6641, 0.7734, 0.6875, 0.7734, 0.6641, 0.75, 0.6875, 0.75, 0.6641, 0.7578, 0.75, 0.7266, 0.8125, 0.6641, 0.75, 0.7109, 0.9219, 0.6641, 0.75, 0.7266, 0.8125, 0.6641, 0.75, 0.7109, 0.9219, 0.6484, 0.9219, 0.6484, 0.9219, 0.7109, 0.9219, 0.6797, 0.9844, 0.7266, 1.0, 0.6797, 0.9844, 0.7266, 0.9531, 0.7109, 0.9219, 0.7266, 0.9531, 0.6797, 0.9844, 0.8203, 1.0, 0.7266, 1.0, 0.7266, 0.9531, 0.9609, 0.7656, 0.9922, 0.7969, 0.8984, 0.75, 0.9141, 0.8125, 0.8984, 0.75, 0.9922, 0.7969, 0.9922, 0.7969, 0.9766, 0.8281, 0.9141, 0.8125, 0.1094, 0.7695, 0.06641, 0.7695, 0.05078, 0.7383, 0.08984, 0.7383, 0.1094, 0.7695, 0.05078, 0.7383, 0.08984, 0.7383, 0.05078, 0.7383, 0.05078, 0.6992, 0.03906, 0.7266, 0.05078, 0.6992, 0.05078, 0.7383, 0.1797, 0.793, 0.1836, 0.8516, 0.1445, 0.8633, 0.1328, 0.793, 0.1797, 0.793, 0.1445, 0.8633, 0.1836, 0.8516, 0.1836, 0.875, 0.1445, 0.8633, 0.1367, 0.8867, 0.1445, 0.8633, 0.1836, 0.875, 0.1836, 0.875, 0.1797, 0.8984, 0.1367, 0.8867, 0.1602, 0.918, 0.1211, 0.9141, 0.1797, 0.8984, 0.9297, 0.9844, 0.9141, 0.9531, 0.9453, 0.9531, 0.02734, 0.7422, 0.03906, 0.7266, 0.03906, 0.75, 0.03906, 0.7266, 0.02734, 0.7422, 0.02734, 0.6992, 0.02734, 0.7422, 0.03906, 0.75, 0.02734, 0.7695, 0.03906, 0.7266, 0.05078, 0.7383, 0.03906, 0.75, 0.05078, 0.7383, 0.03906, 0.7695, 0.03906, 0.75, 0.03906, 0.7695, 0.02734, 0.7695, 0.03906, 0.75, 0.03906, 0.7695, 0.05078, 0.7383, 0.06641, 0.7695, 0.1016, 0.793, 0.08594, 0.8203, 0.05469, 0.793, 0.1055, 0.8633, 0.1016, 0.793, 0.1445, 0.8633, 0.1016, 0.793, 0.1328, 0.793, 0.1445, 0.8633, 0.09766, 0.9844, 0.1211, 0.9141, 0.1602, 0.918, 0.08594, 0.9609, 0.1211, 0.9141, 0.09766, 0.9844, 0.1367, 0.8867, 0.1797, 0.8984, 0.1211, 0.9141, 0.07031, 0.9375, 0.1211, 0.9141, 0.08594, 0.9609, 0.1211, 0.9141, 0.1055, 0.9023, 0.1367, 0.8867, 0.1211, 0.9141, 0.07031, 0.9375, 0.1055, 0.9023, 0.0625, 0.9258, 0.1055, 0.9023, 0.07031, 0.9375, 0.1055, 0.9023, 0.1055, 0.8828, 0.1367, 0.8867, 0.007812, 0.793, 0.05469, 0.793, 0.04688, 0.8281, 0.05469, 0.793, 0.08594, 0.8203, 0.04688, 0.8281, 0.04688, 0.8281, 0.08594, 0.8203, 0.07422, 0.8555, 0.07422, 0.8555, 0.08594, 0.8203, 0.1055, 0.8633, 0.1016, 0.793, 0.1055, 0.8633, 0.08594, 0.8203, 0.1445, 0.8633, 0.1367, 0.8867, 0.1055, 0.8633, 0.1055, 0.8828, 0.1055, 0.8633, 0.1367, 0.8867, 0.1055, 0.8633, 0.1055, 0.8828, 0.07422, 0.8555, 0.1055, 0.9023, 0.0625, 0.9258, 0.1055, 0.8828, 0.1055, 0.8828, 0.0625, 0.9258, 0.07422, 0.8555, 0.0625, 0.9258, 0.05469, 0.9023, 0.07422, 0.8555, 0.07422, 0.8555, 0.02734, 0.8516, 0.04688, 0.8281, 0.8438, 0.6641, 0.8594, 0.6641, 0.875, 0.6875, 0.8594, 0.6641, 0.875, 0.6641, 0.875, 0.6875, 0.04688, 0.8281, 0.02734, 0.8516, 0.007812, 0.793, 0.168, 0.7656, 0.168, 0.7695, 0.1094, 0.7695, 0.07422, 0.8555, 0.05469, 0.9023, 0.02734, 0.8516, 0.168, 0.7422, 0.168, 0.7656, 0.1094, 0.7695, 0.1094, 0.7695, 0.1094, 0.7305, 0.168, 0.7422, 0.1211, 0.7109, 0.168, 0.6992, 0.1094, 0.7305, 0.168, 0.7422, 0.1094, 0.7305, 0.168, 0.6992, 0.09375, 0.6992, 0.168, 0.6992, 0.1211, 0.7109, 0.875, 0.6641, 0.8984, 0.6641, 0.875, 0.6875, 0.9141, 0.9531, 0.9297, 0.9219, 0.9453, 0.9531, 0.06641, 0.6992, 0.08984, 0.7383, 0.05078, 0.6992, 0.1094, 0.7305, 0.1094, 0.7695, 0.08984, 0.7383, 0.9141, 0.8125, 0.9766, 0.8281, 1.0, 0.8906, 0.9297, 0.9219, 0.9141, 0.8125, 1.0, 0.8906, 0.8984, 0.6875, 0.875, 0.6875, 0.8984, 0.6641, 0.207, 0.5938, 0.2266, 0.6016, 0.2188, 0.6133, 0.207, 0.6016, 0.2266, 0.6016, 0.207, 0.6328, 0.2461, 0.625, 0.2773, 0.6016, 0.2617, 0.6328, 0.2617, 0.6016, 0.207, 0.6016, 0.207, 0.6328, 0.2188, 0.6133, 0.2266, 0.6016, 0.2188, 0.6133, 0.207, 0.6328, 0.207, 0.6328, 0.2617, 0.6328, 0.2461, 0.625, 0.543, 0.6016, 0.5898, 0.6016, 0.5898, 0.582, 0.543, 0.582, 0.543, 0.582, 0.5898, 0.582, 0.5898, 0.5625, 0.543, 0.5625, 0.543, 0.5625, 0.5898, 0.5625, 0.5898, 0.5547, 0.543, 0.5547, 0.4766, 0.5625, 0.4336, 0.5625, 0.4336, 0.5742, 0.4766, 0.5742, 0.4766, 0.5742, 0.4336, 0.5742, 0.4336, 0.582, 0.4766, 0.582, 0.625, 0.6016, 0.6445, 0.5938, 0.625, 0.5859, 0.5117, 0.625, 0.5, 0.625, 0.5117, 0.6133, 0.4336, 0.582, 0.4336, 0.5859, 0.4766, 0.5859, 0.4766, 0.582, 0.4336, 0.6016, 0.4766, 0.6016, 0.4766, 0.5859, 0.4336, 0.5859, 0.6445, 0.5938, 0.6445, 0.582, 0.625, 0.5859, 0.625, 0.5859, 0.6445, 0.582, 0.625, 0.582, 0.6445, 0.5625, 0.625, 0.5625, 0.625, 0.582, 0.6445, 0.582, 0.5312, 0.582, 0.5117, 0.582, 0.5117, 0.5625, 0.5312, 0.5625, 0.5117, 0.582, 0.5312, 0.582, 0.5117, 0.6016, 0.5312, 0.582, 0.5312, 0.6016, 0.5117, 0.6016, 0.6445, 0.5938, 0.625, 0.6016, 0.6328, 0.6133, 0.6445, 0.6016, 0.5898, 0.6328, 0.5898, 0.6016, 0.543, 0.6016, 0.5312, 0.6328, 0.543, 0.6016, 0.5312, 0.6016, 0.5312, 0.6328, 0.625, 0.6016, 0.6445, 0.6328, 0.6328, 0.6133, 0.6328, 0.6133, 0.6445, 0.6328, 0.6445, 0.6016, 0.625, 0.6016, 0.6055, 0.625, 0.6445, 0.6328, 0.6445, 0.6328, 0.6055, 0.625, 0.5898, 0.6328, 0.4258, 0.6328, 0.4805, 0.6328, 0.4766, 0.6016, 0.4336, 0.6016, 0.5312, 0.6328, 0.4805, 0.6328, 0.5, 0.625, 0.5117, 0.625, 0.5117, 0.6016, 0.5312, 0.6328, 0.5117, 0.6133, 0.5312, 0.6016, 0.5312, 0.6328, 0.5117, 0.6016, 0.3516, 0.625, 0.3398, 0.625, 0.3398, 0.6133, 0.418, 0.6016, 0.375, 0.6016, 0.375, 0.5859, 0.418, 0.5859, 0.3203, 0.6328, 0.3398, 0.6133, 0.3398, 0.625, 0.5312, 0.6328, 0.5117, 0.625, 0.5117, 0.6133])
_ca = me_model.color_attributes.new('Col', 'BYTE_COLOR', 'CORNER')
_ca.data.foreach_set('color', [1.0, 1.0, 1.0, 1.0, 1.0, 1.0, 1.0, 1.0, 1.0, 1.0, 1.0, 1.0, 1.0, 1.0, 1.0, 1.0, 1.0, 1.0, 1.0, 1.0, 1.0, 1.0, 1.0, 1.0, 1.0, 1.0, 1.0, 1.0, 1.0, 1.0, 1.0, 1.0, 1.0, 1.0, 1.0, 1.0, 1.0, 1.0, 1.0, 1.0, 1.0, 1.0, 1.0, 1.0, 1.0, 1.0, 1.0, 1.0, 1.0, 1.0, 1.0, 1.0, 1.0, 1.0, 1.0, 1.0, 1.0, 1.0, 1.0, 1.0, 1.0, 1.0, 1.0, 1.0, 1.0, 1.0, 1.0, 1.0, 1.0, 1.0, 1.0, 1.0, 1.0, 1.0, 1.0, 1.0, 1.0, 1.0, 1.0, 1.0, 1.0, 1.0, 1.0, 1.0, 1.0, 1.0, 1.0, 1.0, 1.0, 1.0, 1.0, 1.0, 1.0, 1.0, 1.0, 1.0, 1.0, 1.0, 1.0, 1.0, 1.0, 1.0, 1.0, 1.0, 1.0, 1.0, 1.0, 1.0, 1.0, 1.0, 1.0, 1.0, 1.0, 1.0, 1.0, 1.0, 1.0, 1.0, 1.0, 1.0, 1.0, 1.0, 1.0, 1.0, 1.0, 1.0, 1.0, 1.0, 1.0, 1.0, 1.0, 1.0, 1.0, 1.0, 1.0, 1.0, 1.0, 1.0, 1.0, 1.0, 1.0, 1.0, 1.0, 1.0, 1.0, 1.0, 1.0, 1.0, 1.0, 1.0, 1.0, 1.0, 1.0, 1.0, 1.0, 1.0, 1.0, 1.0, 1.0, 1.0, 1.0, 1.0, 1.0, 1.0, 1.0, 1.0, 1.0, 1.0, 1.0, 1.0, 1.0, 1.0, 1.0, 1.0, 1.0, 1.0, 1.0, 1.0, 1.0, 1.0, 1.0, 1.0, 1.0, 1.0, 1.0, 1.0, 1.0, 1.0, 1.0, 1.0, 1.0, 1.0, 1.0, 1.0, 1.0, 1.0, 1.0, 1.0, 1.0, 1.0, 1.0, 1.0, 1.0, 1.0, 1.0, 1.0, 1.0, 1.0, 1.0, 1.0, 1.0, 1.0, 1.0, 1.0, 1.0, 1.0, 1.0, 1.0, 1.0, 1.0, 1.0, 1.0, 1.0, 1.0, 1.0, 1.0, 1.0, 1.0, 1.0, 1.0, 1.0, 1.0, 1.0, 1.0, 1.0, 1.0, 1.0, 1.0, 1.0, 1.0, 1.0, 1.0, 1.0, 1.0, 1.0, 1.0, 1.0, 1.0, 1.0, 1.0, 1.0, 1.0, 1.0, 1.0, 1.0, 1.0, 1.0, 1.0, 1.0, 1.0, 1.0, 1.0, 1.0, 1.0, 1.0, 1.0, 1.0, 1.0, 1.0, 1.0, 1.0, 1.0, 1.0, 1.0, 1.0, 1.0, 1.0, 1.0, 1.0, 1.0, 1.0, 1.0, 1.0, 1.0, 1.0, 1.0, 1.0, 1.0, 1.0, 1.0, 1.0, 1.0, 1.0, 1.0, 1.0, 1.0, 1.0, 1.0, 1.0, 1.0, 1.0, 1.0, 1.0, 1.0, 1.0, 1.0, 1.0, 1.0, 1.0, 1.0, 1.0, 1.0, 1.0, 1.0, 1.0, 1.0, 1.0, 1.0, 1.0, 1.0, 1.0, 1.0, 1.0, 1.0, 1.0, 1.0, 1.0, 1.0, 1.0, 1.0, 1.0, 1.0, 1.0, 1.0, 1.0, 1.0, 1.0, 1.0, 1.0, 1.0, 1.0, 1.0, 1.0, 1.0, 1.0, 1.0, 1.0, 1.0, 1.0, 1.0, 1.0, 1.0, 1.0, 1.0, 1.0, 1.0, 1.0, 1.0, 1.0, 1.0, 1.0, 1.0, 1.0, 1.0, 1.0, 1.0, 1.0, 1.0, 1.0, 1.0, 1.0, 1.0, 1.0, 1.0, 1.0, 1.0, 1.0, 1.0, 1.0, 1.0, 1.0, 1.0, 1.0, 1.0, 1.0, 1.0, 1.0, 1.0, 1.0, 1.0, 1.0, 1.0, 1.0, 1.0, 1.0, 1.0, 1.0, 1.0, 1.0, 1.0, 1.0, 1.0, 1.0, 1.0, 1.0, 1.0, 1.0, 1.0, 1.0, 1.0, 1.0, 1.0, 1.0, 1.0, 1.0, 1.0, 1.0, 1.0, 1.0, 1.0, 1.0, 1.0, 1.0, 1.0, 1.0, 1.0, 1.0, 1.0, 1.0, 1.0, 1.0, 1.0, 1.0, 1.0, 1.0, 1.0, 1.0, 1.0, 1.0, 1.0, 1.0, 1.0, 1.0, 1.0, 1.0, 1.0, 1.0, 1.0, 1.0, 1.0, 1.0, 1.0, 1.0, 1.0, 1.0, 1.0, 1.0, 1.0, 1.0, 1.0, 1.0, 1.0, 1.0, 1.0, 1.0, 1.0, 1.0, 1.0, 1.0, 1.0, 1.0, 1.0, 1.0, 1.0, 1.0, 1.0, 1.0, 1.0, 1.0, 1.0, 1.0, 1.0, 1.0, 1.0, 1.0, 1.0, 1.0, 1.0, 1.0, 1.0, 1.0, 1.0, 1.0, 1.0, 1.0, 1.0, 1.0, 1.0, 1.0, 1.0, 1.0, 1.0, 1.0, 1.0, 1.0, 1.0, 1.0, 1.0, 1.0, 1.0, 1.0, 1.0, 1.0, 1.0, 1.0, 1.0, 1.0, 1.0, 1.0, 1.0, 1.0, 1.0, 1.0, 1.0, 1.0, 1.0, 1.0, 1.0, 1.0, 1.0, 1.0, 1.0, 1.0, 1.0, 1.0, 1.0, 1.0, 1.0, 1.0, 1.0, 1.0, 1.0, 1.0, 1.0, 1.0, 1.0, 1.0, 1.0, 1.0, 1.0, 1.0, 1.0, 1.0, 1.0, 1.0, 1.0, 1.0, 1.0, 1.0, 1.0, 1.0, 1.0, 1.0, 1.0, 1.0, 1.0, 1.0, 1.0, 1.0, 1.0, 1.0, 1.0, 1.0, 1.0, 1.0, 1.0, 1.0, 1.0, 1.0, 1.0, 1.0, 1.0, 1.0, 1.0, 1.0, 1.0, 1.0, 1.0, 1.0, 1.0, 1.0, 1.0, 1.0, 1.0, 1.0, 1.0, 1.0, 1.0, 1.0, 1.0, 1.0, 1.0, 1.0, 1.0, 1.0, 1.0, 1.0, 1.0, 1.0, 1.0, 1.0, 1.0, 1.0, 1.0, 1.0, 1.0, 1.0, 1.0, 1.0, 1.0, 1.0, 1.0, 1.0, 1.0, 1.0, 1.0, 1.0, 1.0, 1.0, 1.0, 1.0, 1.0, 1.0, 1.0, 1.0, 1.0, 1.0, 1.0, 1.0, 1.0, 1.0, 1.0, 1.0, 1.0, 1.0, 1.0, 1.0, 1.0, 1.0, 1.0, 1.0, 1.0, 1.0, 1.0, 1.0, 1.0, 1.0, 1.0, 1.0, 1.0, 1.0, 1.0, 1.0, 1.0, 1.0, 1.0, 1.0, 1.0, 1.0, 1.0, 1.0, 1.0, 1.0, 1.0, 1.0, 1.0, 1.0, 1.0, 1.0, 1.0, 1.0, 1.0, 1.0, 1.0, 1.0, 1.0, 1.0, 1.0, 1.0, 1.0, 1.0, 1.0, 1.0, 1.0, 1.0, 1.0, 1.0, 1.0, 1.0, 1.0, 1.0, 1.0, 1.0, 1.0, 1.0, 1.0, 1.0, 1.0, 1.0, 1.0, 1.0, 1.0, 1.0, 1.0, 1.0, 1.0, 1.0, 1.0, 1.0, 1.0, 1.0, 1.0, 1.0, 1.0, 1.0, 1.0, 1.0, 1.0, 1.0, 1.0, 1.0, 1.0, 1.0, 1.0, 1.0, 1.0, 1.0, 1.0, 1.0, 1.0, 1.0, 1.0, 1.0, 1.0, 1.0, 1.0, 1.0, 1.0, 1.0, 1.0, 1.0, 1.0, 1.0, 1.0, 1.0, 1.0, 1.0, 1.0, 1.0, 1.0, 1.0, 1.0, 1.0, 1.0, 1.0, 1.0, 1.0, 1.0, 1.0, 1.0, 1.0, 1.0, 1.0, 1.0, 1.0, 1.0, 1.0, 1.0, 1.0, 1.0, 1.0, 1.0, 1.0, 1.0, 1.0, 1.0, 1.0, 1.0, 1.0, 1.0, 1.0, 1.0, 1.0, 1.0, 1.0, 1.0, 1.0, 1.0, 1.0, 1.0, 1.0, 1.0, 1.0, 1.0, 1.0, 1.0, 1.0, 1.0, 1.0, 1.0, 1.0, 1.0, 1.0, 1.0, 1.0, 1.0, 1.0, 1.0, 1.0, 1.0, 1.0, 1.0, 1.0, 1.0, 1.0, 1.0, 1.0, 1.0, 1.0, 1.0, 1.0, 1.0, 1.0, 1.0, 1.0, 1.0, 1.0, 1.0, 1.0, 1.0, 1.0, 1.0, 1.0, 1.0, 1.0, 1.0, 1.0, 1.0, 1.0, 1.0, 1.0, 1.0, 1.0, 1.0, 1.0, 1.0, 1.0, 1.0, 1.0, 1.0, 1.0, 1.0, 1.0, 1.0, 1.0, 1.0, 1.0, 1.0, 1.0, 1.0, 1.0, 1.0, 1.0, 1.0, 1.0, 1.0, 1.0, 1.0, 1.0, 1.0, 1.0, 1.0, 1.0, 1.0, 1.0, 1.0, 1.0, 1.0, 1.0, 1.0, 1.0, 1.0, 1.0, 1.0, 1.0, 1.0, 1.0, 1.0, 1.0, 1.0, 1.0, 1.0, 1.0, 1.0, 1.0, 1.0, 1.0, 1.0, 1.0, 1.0, 1.0, 1.0, 1.0, 1.0, 1.0, 1.0, 1.0, 1.0, 1.0, 1.0, 1.0, 1.0, 1.0, 1.0, 1.0, 1.0, 1.0, 1.0, 1.0, 1.0, 1.0, 1.0, 1.0, 1.0, 1.0, 1.0, 1.0, 1.0, 1.0, 1.0, 1.0, 1.0, 1.0, 1.0, 1.0, 1.0, 1.0, 1.0, 1.0, 1.0, 1.0, 1.0, 1.0, 1.0, 1.0, 1.0, 1.0, 1.0, 1.0, 1.0, 1.0, 1.0, 1.0, 1.0, 1.0, 1.0, 1.0, 1.0, 1.0, 1.0, 1.0, 1.0, 1.0, 1.0, 1.0, 1.0, 1.0, 1.0, 1.0, 1.0, 1.0, 1.0, 1.0, 1.0, 1.0, 1.0, 1.0, 1.0, 1.0, 1.0, 1.0, 1.0, 1.0, 1.0, 1.0, 1.0, 1.0, 1.0, 1.0, 1.0, 1.0, 1.0, 1.0, 1.0, 1.0, 1.0, 1.0, 1.0, 1.0, 1.0, 1.0, 1.0, 1.0, 1.0, 1.0, 1.0, 1.0, 1.0, 1.0, 1.0, 1.0, 1.0, 1.0, 1.0, 1.0, 1.0, 1.0, 1.0, 1.0, 1.0, 1.0, 1.0, 1.0, 1.0, 1.0, 1.0, 1.0, 1.0, 1.0, 1.0, 1.0, 1.0, 1.0, 1.0, 1.0, 1.0, 1.0, 1.0, 1.0, 1.0, 1.0, 1.0, 1.0, 1.0, 1.0, 1.0, 1.0, 1.0, 1.0, 1.0, 1.0, 1.0, 1.0, 1.0, 1.0, 1.0, 1.0, 1.0, 1.0, 1.0, 1.0, 1.0, 1.0, 1.0, 1.0, 1.0, 1.0, 1.0, 1.0, 1.0, 1.0, 1.0, 1.0, 1.0, 1.0, 1.0, 1.0, 1.0, 1.0, 1.0, 1.0, 1.0, 1.0, 1.0, 1.0, 1.0, 1.0, 1.0, 1.0, 1.0, 1.0, 1.0, 1.0, 1.0, 1.0, 1.0, 1.0, 1.0, 1.0, 1.0, 1.0, 1.0, 1.0, 1.0, 1.0, 1.0, 1.0, 1.0, 1.0, 1.0, 1.0, 1.0, 1.0, 1.0, 1.0, 1.0, 1.0, 1.0, 1.0, 1.0, 1.0, 1.0, 1.0, 1.0, 1.0, 1.0, 1.0, 1.0, 1.0, 1.0, 1.0, 1.0, 1.0, 1.0, 1.0, 1.0, 1.0, 1.0, 1.0, 1.0, 1.0, 1.0, 1.0, 1.0, 1.0, 1.0, 1.0, 1.0, 1.0, 1.0, 1.0, 1.0, 1.0, 1.0, 1.0, 1.0, 1.0, 1.0, 1.0, 1.0, 1.0, 1.0, 1.0, 1.0, 1.0, 1.0, 1.0, 1.0, 1.0, 1.0, 1.0, 1.0, 1.0, 1.0, 1.0, 1.0, 1.0, 1.0, 1.0, 1.0, 1.0, 1.0, 1.0, 1.0, 1.0, 1.0, 1.0, 1.0, 1.0, 1.0, 1.0, 1.0, 1.0, 1.0, 1.0, 1.0, 1.0, 1.0, 1.0, 1.0, 1.0, 1.0, 1.0, 1.0, 1.0, 1.0, 1.0, 1.0, 1.0, 1.0, 1.0, 1.0, 1.0, 1.0, 1.0, 1.0, 1.0, 1.0, 1.0, 1.0, 1.0, 1.0, 1.0, 1.0, 1.0, 1.0, 1.0, 1.0, 1.0, 1.0, 1.0, 1.0, 1.0, 1.0, 1.0, 1.0, 1.0, 1.0, 1.0, 1.0, 1.0, 1.0, 1.0, 1.0, 1.0, 1.0, 1.0, 1.0, 1.0, 1.0, 1.0, 1.0, 1.0, 1.0, 1.0, 1.0, 1.0, 1.0, 1.0, 1.0, 1.0, 1.0, 1.0, 1.0, 1.0, 1.0, 1.0, 1.0, 1.0, 1.0, 1.0, 1.0, 1.0, 1.0, 1.0, 1.0, 1.0, 1.0, 1.0, 1.0, 1.0, 1.0, 1.0, 1.0, 1.0, 1.0, 1.0, 1.0, 1.0, 1.0, 1.0, 1.0, 1.0, 1.0, 1.0, 1.0, 1.0, 1.0, 1.0, 1.0, 1.0, 1.0, 1.0, 1.0, 1.0, 1.0, 1.0, 1.0, 1.0, 1.0, 1.0, 1.0, 1.0, 1.0, 1.0, 1.0, 1.0, 1.0, 1.0, 1.0, 1.0, 1.0, 1.0, 1.0, 1.0, 1.0, 1.0, 1.0, 1.0, 1.0, 1.0, 1.0, 1.0, 1.0, 1.0, 1.0, 1.0, 1.0, 1.0, 1.0, 1.0, 1.0, 1.0, 1.0, 1.0, 1.0, 1.0, 1.0, 1.0, 1.0, 1.0, 1.0, 1.0, 1.0, 1.0, 1.0, 1.0, 1.0, 1.0, 1.0, 1.0, 1.0, 1.0, 1.0, 1.0, 1.0, 1.0, 1.0, 1.0, 1.0, 1.0, 1.0, 1.0, 1.0, 1.0, 1.0, 1.0, 1.0, 1.0, 1.0, 1.0, 1.0, 1.0, 1.0, 1.0, 1.0, 1.0, 1.0, 1.0, 1.0, 1.0, 1.0, 1.0, 1.0, 1.0, 1.0, 1.0, 1.0, 1.0, 1.0, 1.0, 1.0, 1.0, 1.0, 1.0, 1.0, 1.0, 1.0, 1.0, 1.0, 1.0, 1.0, 1.0, 1.0, 1.0, 1.0, 1.0, 1.0, 1.0, 1.0, 1.0, 1.0, 1.0, 1.0, 1.0, 1.0, 1.0, 1.0, 1.0, 1.0, 1.0, 1.0, 1.0, 1.0, 1.0, 1.0, 1.0, 1.0, 1.0, 1.0, 1.0, 1.0, 1.0, 1.0, 1.0, 1.0, 1.0, 1.0, 1.0, 1.0, 1.0, 1.0, 1.0, 1.0, 1.0, 1.0, 1.0, 1.0, 1.0, 1.0, 1.0, 1.0, 1.0, 1.0, 1.0, 1.0, 1.0, 1.0, 1.0, 1.0, 1.0, 1.0, 1.0, 1.0, 1.0, 1.0, 1.0, 1.0, 1.0, 1.0, 1.0, 1.0, 1.0, 1.0, 1.0, 1.0, 1.0, 1.0, 1.0, 1.0, 1.0, 1.0, 1.0, 1.0, 1.0, 1.0, 1.0, 1.0, 1.0, 1.0, 1.0, 1.0, 1.0, 1.0, 1.0, 1.0, 1.0, 1.0, 1.0, 1.0, 1.0, 1.0, 1.0, 1.0, 1.0, 1.0, 1.0, 1.0, 1.0, 1.0, 1.0, 1.0, 1.0, 1.0, 1.0, 1.0, 1.0, 1.0, 1.0, 1.0, 1.0, 1.0, 1.0, 1.0, 1.0, 1.0, 1.0, 1.0, 1.0, 1.0, 1.0, 1.0, 1.0, 1.0, 1.0, 1.0, 1.0, 1.0, 1.0, 1.0, 1.0, 1.0, 1.0, 1.0, 1.0, 1.0, 1.0, 1.0, 1.0, 1.0, 1.0, 1.0, 1.0, 1.0, 1.0, 1.0, 1.0, 1.0, 1.0, 1.0, 1.0, 1.0, 1.0, 1.0, 1.0, 1.0, 1.0, 1.0, 1.0, 1.0, 1.0, 1.0, 1.0, 1.0, 1.0, 1.0, 1.0, 1.0, 1.0, 1.0, 1.0, 1.0, 1.0, 1.0, 1.0, 1.0, 1.0, 1.0, 1.0, 1.0, 1.0, 1.0, 1.0, 1.0, 1.0, 1.0, 1.0, 1.0, 1.0, 1.0, 1.0, 1.0, 1.0, 1.0, 1.0, 1.0, 1.0, 1.0, 1.0, 1.0, 1.0, 1.0, 1.0, 1.0, 1.0, 1.0, 1.0, 1.0, 1.0, 1.0, 1.0, 1.0, 1.0, 1.0, 1.0, 1.0, 1.0, 1.0, 1.0, 1.0, 1.0, 1.0, 1.0, 1.0, 1.0, 1.0, 1.0, 1.0, 1.0, 1.0, 1.0, 1.0, 1.0, 1.0, 1.0, 1.0, 1.0, 1.0, 1.0, 1.0, 1.0, 1.0, 1.0, 1.0, 1.0, 1.0, 1.0, 1.0, 1.0, 1.0, 1.0, 1.0, 1.0, 1.0, 1.0, 1.0, 1.0, 1.0, 1.0, 1.0, 1.0, 1.0, 1.0, 1.0, 1.0, 1.0, 1.0, 1.0, 1.0, 1.0, 1.0, 1.0, 1.0, 1.0, 1.0, 1.0, 1.0, 1.0, 1.0, 1.0, 1.0, 1.0, 1.0, 1.0, 1.0, 1.0, 1.0, 1.0, 1.0, 1.0, 1.0, 1.0, 1.0, 1.0, 1.0, 1.0, 1.0, 1.0, 1.0, 1.0, 1.0, 1.0, 1.0, 1.0, 1.0, 1.0, 1.0, 1.0, 1.0, 1.0, 1.0, 1.0, 1.0, 1.0, 1.0, 1.0, 1.0, 1.0, 1.0, 1.0, 1.0, 1.0, 1.0, 1.0, 1.0, 1.0, 1.0, 1.0, 1.0, 1.0, 1.0, 1.0, 1.0, 1.0, 1.0, 1.0, 1.0, 1.0, 1.0, 1.0, 1.0, 1.0, 1.0, 1.0, 1.0, 1.0, 1.0, 1.0, 1.0, 1.0, 1.0, 1.0, 1.0, 1.0, 1.0, 1.0, 1.0, 1.0, 1.0, 1.0, 1.0, 1.0, 1.0, 1.0, 1.0, 1.0, 1.0, 1.0, 1.0, 1.0, 1.0, 1.0, 1.0, 1.0, 1.0, 1.0, 1.0, 1.0, 1.0, 1.0, 1.0, 1.0, 1.0, 1.0, 1.0, 1.0, 1.0, 1.0, 1.0, 1.0, 1.0, 1.0, 1.0, 1.0, 1.0, 1.0, 1.0, 1.0, 1.0, 1.0, 1.0, 1.0, 1.0, 1.0, 1.0, 1.0, 1.0, 1.0, 1.0, 1.0, 1.0, 1.0, 1.0, 1.0, 1.0, 1.0, 1.0, 1.0, 1.0, 1.0, 1.0, 1.0, 1.0, 1.0, 1.0, 1.0, 1.0, 1.0, 1.0, 1.0, 1.0, 1.0, 1.0, 1.0, 1.0, 1.0, 1.0, 1.0, 1.0, 1.0, 1.0, 1.0, 1.0, 1.0, 1.0, 1.0, 1.0, 1.0, 1.0, 1.0, 1.0, 1.0, 1.0, 1.0, 1.0, 1.0, 1.0, 1.0, 1.0, 1.0, 1.0, 1.0, 1.0, 1.0, 1.0, 1.0, 1.0, 1.0, 1.0, 1.0, 1.0, 1.0, 1.0, 1.0, 1.0, 1.0, 1.0, 1.0, 1.0, 1.0, 1.0, 1.0, 1.0, 1.0, 1.0, 1.0, 1.0, 1.0, 1.0, 1.0, 1.0, 1.0, 1.0, 1.0, 1.0, 1.0, 1.0, 1.0, 1.0, 1.0, 1.0, 1.0, 1.0, 1.0, 1.0, 1.0, 1.0, 1.0, 1.0, 1.0, 1.0, 1.0, 1.0, 1.0, 1.0, 1.0, 1.0, 1.0, 1.0, 1.0, 1.0, 1.0, 1.0, 1.0, 1.0, 1.0, 1.0, 1.0, 1.0, 1.0, 1.0, 1.0, 1.0, 1.0, 1.0, 1.0, 1.0, 1.0, 1.0, 1.0, 1.0, 1.0, 1.0, 1.0, 1.0, 1.0, 1.0, 1.0, 1.0, 1.0, 1.0, 1.0, 1.0, 1.0, 1.0, 1.0, 1.0, 1.0, 1.0, 1.0, 1.0, 1.0, 1.0, 1.0, 1.0, 1.0, 1.0, 1.0, 1.0, 1.0, 1.0, 1.0, 1.0, 1.0, 1.0, 1.0, 1.0, 1.0, 1.0, 1.0, 1.0, 1.0, 1.0, 1.0, 1.0, 1.0, 1.0, 1.0, 1.0, 1.0, 1.0, 1.0, 1.0, 1.0, 1.0, 1.0, 1.0, 1.0, 1.0, 1.0, 1.0, 1.0, 1.0, 1.0, 1.0, 1.0, 1.0, 1.0, 1.0, 1.0, 1.0, 1.0, 1.0, 1.0, 1.0, 1.0, 1.0, 1.0, 1.0, 1.0, 1.0, 1.0, 1.0, 1.0, 1.0, 1.0, 1.0, 1.0, 1.0, 1.0, 1.0, 1.0, 1.0, 1.0, 1.0, 1.0, 1.0, 1.0, 1.0, 1.0, 1.0, 1.0, 1.0, 1.0, 1.0, 1.0, 1.0, 1.0, 1.0, 1.0, 1.0, 1.0, 1.0, 1.0, 1.0, 1.0, 1.0, 1.0, 1.0, 1.0, 1.0, 1.0, 1.0, 1.0, 1.0, 1.0, 1.0, 1.0, 1.0, 1.0, 1.0, 1.0, 1.0, 1.0, 1.0, 1.0, 1.0, 1.0, 1.0, 1.0, 1.0, 1.0, 1.0, 1.0, 1.0, 1.0, 1.0, 1.0, 1.0, 1.0, 1.0, 1.0, 1.0, 1.0, 1.0, 1.0, 1.0, 1.0, 1.0, 1.0, 1.0, 1.0, 1.0, 1.0, 1.0, 1.0, 1.0, 1.0, 1.0, 1.0, 1.0, 1.0, 1.0, 1.0, 1.0, 1.0, 1.0, 1.0, 1.0, 1.0, 1.0, 1.0, 1.0, 1.0, 1.0, 1.0, 1.0, 1.0, 1.0, 1.0, 1.0, 1.0, 1.0, 1.0, 1.0, 1.0, 1.0, 1.0, 1.0, 1.0, 1.0, 1.0, 1.0, 1.0, 1.0, 1.0, 1.0, 1.0, 1.0, 1.0, 1.0, 1.0, 1.0, 1.0, 1.0, 1.0, 1.0, 1.0, 1.0, 1.0, 1.0, 1.0, 1.0, 1.0, 1.0, 1.0, 1.0, 1.0, 1.0, 1.0, 1.0, 1.0, 1.0, 1.0, 1.0, 1.0, 1.0, 1.0, 1.0, 1.0, 1.0, 1.0, 1.0, 1.0, 1.0, 1.0, 1.0, 1.0, 1.0, 1.0, 1.0, 1.0, 1.0, 1.0, 1.0, 1.0, 1.0, 1.0, 1.0, 1.0, 1.0, 1.0, 1.0, 1.0, 1.0, 1.0, 1.0, 1.0, 1.0, 1.0, 1.0, 1.0, 1.0, 1.0, 1.0, 1.0, 1.0, 1.0, 1.0, 1.0, 1.0, 1.0, 1.0, 1.0, 1.0, 1.0, 1.0, 1.0, 1.0, 1.0, 1.0, 1.0, 1.0, 1.0, 1.0, 1.0, 1.0, 1.0, 1.0, 1.0, 1.0, 1.0, 1.0, 1.0, 1.0, 1.0, 1.0, 1.0, 1.0, 1.0, 1.0, 1.0, 1.0, 1.0, 1.0, 1.0, 1.0, 1.0, 1.0, 1.0, 1.0, 1.0, 1.0, 1.0, 1.0, 1.0, 1.0, 1.0, 1.0, 1.0, 1.0, 1.0, 1.0, 1.0, 1.0, 1.0, 1.0, 1.0, 1.0, 1.0, 1.0, 1.0, 1.0, 1.0, 1.0, 1.0, 1.0, 1.0, 1.0, 1.0, 1.0, 1.0, 1.0, 1.0, 1.0, 1.0, 1.0, 1.0, 1.0, 1.0, 1.0, 1.0, 1.0, 1.0, 1.0, 1.0, 1.0, 1.0, 1.0, 1.0, 1.0, 1.0, 1.0, 1.0, 1.0, 1.0, 1.0, 1.0, 1.0, 1.0, 1.0, 1.0, 1.0, 1.0, 1.0, 1.0, 1.0, 1.0, 1.0, 1.0, 1.0, 1.0, 1.0, 1.0, 1.0, 1.0, 1.0, 1.0, 1.0, 1.0, 1.0, 1.0, 1.0, 1.0, 1.0, 1.0, 1.0, 1.0, 1.0, 1.0, 1.0, 1.0, 1.0, 1.0, 1.0, 1.0, 1.0, 1.0, 1.0, 1.0, 1.0, 1.0, 1.0, 1.0, 1.0, 1.0, 1.0, 1.0, 1.0, 1.0, 1.0, 1.0, 1.0, 1.0, 1.0, 1.0, 1.0, 1.0, 1.0, 1.0, 1.0, 1.0, 1.0, 1.0, 1.0, 1.0, 1.0, 1.0, 1.0, 1.0, 1.0, 1.0, 1.0, 1.0, 1.0, 1.0, 1.0, 1.0, 1.0, 1.0, 1.0, 1.0, 1.0, 1.0, 1.0, 1.0, 1.0, 1.0, 1.0, 1.0, 1.0, 1.0, 1.0, 1.0, 1.0, 1.0, 1.0, 1.0, 1.0, 1.0, 1.0, 1.0, 1.0, 1.0, 1.0, 1.0, 1.0, 1.0, 1.0, 1.0, 1.0, 1.0, 1.0, 1.0, 1.0, 1.0, 1.0, 1.0, 1.0, 1.0, 1.0, 1.0, 1.0, 1.0, 1.0, 1.0, 1.0, 1.0, 1.0, 1.0, 1.0, 1.0, 1.0, 1.0, 1.0, 1.0, 1.0, 1.0, 1.0, 1.0, 1.0, 1.0, 1.0, 1.0, 1.0, 1.0, 1.0, 1.0, 1.0, 1.0, 1.0, 1.0, 1.0, 1.0, 1.0, 1.0, 1.0, 1.0, 1.0, 1.0, 1.0, 1.0, 1.0, 1.0, 1.0, 1.0, 1.0, 1.0, 1.0, 1.0, 1.0, 1.0, 1.0, 1.0, 1.0, 1.0, 1.0, 1.0, 1.0, 1.0, 1.0, 1.0, 1.0, 1.0, 1.0, 1.0, 1.0, 1.0, 1.0, 1.0, 1.0, 1.0, 1.0, 1.0, 1.0, 1.0, 1.0, 1.0, 1.0, 1.0, 1.0, 1.0, 1.0, 1.0, 1.0, 1.0, 1.0, 1.0, 1.0, 1.0, 1.0, 1.0, 1.0, 1.0, 1.0, 1.0, 1.0, 1.0, 1.0, 1.0, 1.0, 1.0, 1.0, 1.0, 1.0, 1.0, 1.0, 1.0, 1.0, 1.0, 1.0, 1.0, 1.0, 1.0, 1.0, 1.0, 1.0, 1.0, 1.0, 1.0, 1.0, 1.0, 1.0, 1.0, 1.0, 1.0, 1.0, 1.0, 1.0, 1.0, 1.0, 1.0, 1.0, 1.0, 1.0, 1.0, 1.0, 1.0, 1.0, 1.0, 1.0, 1.0, 1.0, 1.0, 1.0, 1.0, 1.0, 1.0, 1.0, 1.0, 1.0, 1.0, 1.0, 1.0, 1.0, 1.0, 1.0, 1.0, 1.0, 1.0, 1.0, 1.0, 1.0, 1.0, 1.0, 1.0, 1.0, 1.0, 1.0, 1.0, 1.0, 1.0, 1.0, 1.0, 1.0, 1.0, 1.0, 1.0, 1.0, 1.0, 1.0, 1.0, 1.0, 1.0, 1.0, 1.0, 1.0, 1.0, 1.0, 1.0, 1.0, 1.0, 1.0, 1.0, 1.0, 1.0, 1.0, 1.0, 1.0, 1.0, 1.0, 1.0, 1.0, 1.0, 1.0, 1.0, 1.0, 1.0, 1.0, 1.0, 1.0, 1.0, 1.0, 1.0, 1.0, 1.0, 1.0, 1.0, 1.0, 1.0, 1.0, 1.0, 1.0, 1.0, 1.0, 1.0, 1.0, 1.0, 1.0, 1.0, 1.0, 1.0, 1.0, 1.0, 1.0, 1.0, 1.0, 1.0, 1.0, 1.0, 1.0, 1.0, 1.0, 1.0, 1.0, 1.0, 1.0, 1.0, 1.0, 1.0, 1.0, 1.0, 1.0, 1.0, 1.0, 1.0, 1.0, 1.0, 1.0, 1.0, 1.0, 1.0, 1.0, 1.0, 1.0, 1.0, 1.0, 1.0, 1.0, 1.0, 1.0, 1.0, 1.0, 1.0, 1.0, 1.0, 1.0, 1.0, 1.0, 1.0, 1.0, 1.0, 1.0, 1.0, 1.0, 1.0, 1.0, 1.0, 1.0, 1.0, 1.0, 1.0, 1.0, 1.0, 1.0, 1.0, 1.0, 1.0, 1.0, 1.0, 1.0, 1.0, 1.0, 1.0, 1.0, 1.0, 1.0, 1.0, 1.0, 1.0, 1.0, 1.0, 1.0, 1.0, 1.0, 1.0, 1.0, 1.0, 1.0, 1.0, 1.0, 1.0, 1.0, 1.0, 1.0, 1.0, 1.0, 1.0, 1.0, 1.0, 1.0, 1.0, 1.0, 1.0, 1.0, 1.0, 1.0, 1.0, 1.0, 1.0, 1.0, 1.0, 1.0, 1.0, 1.0, 1.0, 1.0, 1.0, 1.0, 1.0, 1.0, 1.0, 1.0, 1.0, 1.0, 1.0, 1.0, 1.0, 1.0, 1.0, 1.0, 1.0, 1.0, 1.0, 1.0, 1.0, 1.0, 1.0, 1.0, 1.0, 1.0, 1.0, 1.0, 1.0, 1.0, 1.0, 1.0, 1.0, 1.0, 1.0, 1.0, 1.0, 1.0, 1.0, 1.0, 1.0, 1.0, 1.0, 1.0, 1.0, 1.0, 1.0, 1.0, 1.0, 1.0, 1.0, 1.0, 1.0, 1.0, 1.0, 1.0, 1.0, 1.0, 1.0, 1.0, 1.0, 1.0, 1.0, 1.0, 1.0, 1.0, 1.0, 1.0, 1.0, 1.0, 1.0, 1.0, 1.0, 1.0, 1.0, 1.0, 1.0, 1.0, 1.0, 1.0, 1.0, 1.0, 1.0, 1.0, 1.0, 1.0, 1.0, 1.0, 1.0, 1.0, 1.0, 1.0, 1.0, 1.0, 1.0, 1.0, 1.0, 1.0, 1.0, 1.0, 1.0, 1.0, 1.0, 1.0, 1.0, 1.0, 1.0, 1.0, 1.0, 1.0, 1.0, 1.0, 1.0, 1.0, 1.0, 1.0, 1.0, 1.0, 1.0, 1.0, 1.0, 1.0, 1.0, 1.0, 1.0, 1.0, 1.0, 1.0, 1.0, 1.0, 1.0, 1.0, 1.0, 1.0, 1.0, 1.0, 1.0, 1.0, 1.0, 1.0, 1.0, 1.0, 1.0, 1.0, 1.0, 1.0, 1.0, 1.0, 1.0, 1.0, 1.0, 1.0, 1.0, 1.0, 1.0, 1.0, 1.0, 1.0, 1.0, 1.0, 1.0, 1.0, 1.0, 1.0, 1.0, 1.0, 1.0, 1.0, 1.0, 1.0, 1.0, 1.0, 1.0, 1.0, 1.0, 1.0, 1.0, 1.0, 1.0, 1.0, 1.0, 1.0, 1.0, 1.0, 1.0, 1.0, 1.0, 1.0, 1.0, 1.0, 1.0, 1.0, 1.0, 1.0, 1.0, 1.0, 1.0, 1.0, 1.0, 1.0, 1.0, 1.0, 1.0, 1.0, 1.0, 1.0, 1.0, 1.0, 1.0, 1.0, 1.0, 1.0, 1.0, 1.0, 1.0, 1.0, 1.0, 1.0, 1.0, 1.0, 1.0, 1.0, 1.0, 1.0, 1.0, 1.0, 1.0, 1.0, 1.0, 1.0, 1.0, 1.0, 1.0, 1.0, 1.0, 1.0, 1.0, 1.0, 1.0, 1.0, 1.0, 1.0, 1.0, 1.0, 1.0, 1.0, 1.0, 1.0, 1.0, 1.0, 1.0, 1.0, 1.0, 1.0, 1.0, 1.0, 1.0, 1.0, 1.0, 1.0, 1.0, 1.0, 1.0, 1.0, 1.0, 1.0, 1.0, 1.0, 1.0, 1.0, 1.0, 1.0, 1.0, 1.0, 1.0, 1.0, 1.0, 1.0, 1.0, 1.0, 1.0, 1.0, 1.0, 1.0, 1.0, 1.0, 1.0, 1.0, 1.0, 1.0, 1.0, 1.0, 1.0, 1.0, 1.0, 1.0, 1.0, 1.0, 1.0, 1.0, 1.0, 1.0, 1.0, 1.0, 1.0, 1.0, 1.0, 1.0, 1.0, 1.0, 1.0, 1.0, 1.0, 1.0, 1.0, 1.0, 1.0, 1.0, 1.0, 1.0, 1.0, 1.0, 1.0, 1.0, 1.0, 1.0, 1.0, 1.0, 1.0, 1.0, 1.0, 1.0, 1.0, 1.0, 1.0, 1.0, 1.0, 1.0, 1.0, 1.0, 1.0, 1.0, 1.0, 1.0, 1.0, 1.0, 1.0, 1.0, 1.0, 1.0, 1.0, 1.0, 1.0, 1.0, 1.0, 1.0, 1.0, 1.0, 1.0, 1.0, 1.0, 1.0, 1.0, 1.0, 1.0, 1.0, 1.0, 1.0, 1.0, 1.0, 1.0, 1.0, 1.0, 1.0, 1.0, 1.0, 1.0, 1.0, 1.0, 1.0, 1.0, 1.0, 1.0, 1.0, 1.0, 1.0, 1.0, 1.0, 1.0, 1.0, 1.0, 1.0, 1.0, 1.0, 1.0, 1.0, 1.0, 1.0, 1.0, 1.0, 1.0, 1.0, 1.0, 1.0, 1.0, 1.0, 1.0, 1.0, 1.0, 1.0, 1.0, 1.0, 1.0, 1.0, 1.0, 1.0, 1.0, 1.0, 1.0, 1.0, 1.0, 1.0, 1.0, 1.0, 1.0, 1.0, 1.0, 1.0, 1.0, 1.0, 1.0, 1.0, 1.0, 1.0, 1.0, 1.0, 1.0, 1.0, 1.0, 1.0, 1.0, 1.0, 1.0, 1.0, 1.0, 1.0, 1.0, 1.0, 1.0, 1.0, 1.0, 1.0, 1.0, 1.0, 1.0, 1.0, 1.0, 1.0, 1.0, 1.0, 1.0, 1.0, 1.0, 1.0, 1.0, 1.0, 1.0, 1.0, 1.0, 1.0, 1.0, 1.0, 1.0, 1.0, 1.0, 1.0, 1.0, 1.0, 1.0, 1.0, 1.0, 1.0, 1.0, 1.0, 1.0, 1.0, 1.0, 1.0, 1.0, 1.0, 1.0, 1.0, 1.0, 1.0, 1.0, 1.0, 1.0, 1.0, 1.0, 1.0, 1.0, 1.0, 1.0, 1.0, 1.0, 1.0, 1.0, 1.0, 1.0, 1.0, 1.0, 1.0, 1.0, 1.0, 1.0, 1.0, 1.0, 1.0, 1.0, 1.0, 1.0, 1.0, 1.0, 1.0, 1.0, 1.0, 1.0, 1.0, 1.0, 1.0, 1.0, 1.0, 1.0, 1.0, 1.0, 1.0, 1.0, 1.0, 1.0, 1.0, 1.0, 1.0, 1.0, 1.0, 1.0, 1.0, 1.0, 1.0, 1.0, 1.0, 1.0, 1.0, 1.0, 1.0, 1.0, 1.0, 1.0, 1.0, 1.0, 1.0, 1.0, 1.0, 1.0, 1.0, 1.0, 1.0, 1.0, 1.0, 1.0, 1.0, 1.0, 1.0, 1.0, 1.0, 1.0, 1.0, 1.0, 1.0, 1.0, 1.0, 1.0, 1.0, 1.0, 1.0, 1.0, 1.0, 1.0, 1.0, 1.0, 1.0, 1.0, 1.0, 1.0, 1.0, 1.0, 1.0, 1.0, 1.0, 1.0, 1.0, 1.0, 1.0, 1.0, 1.0, 1.0, 1.0, 1.0, 1.0, 1.0, 1.0, 1.0, 1.0, 1.0, 1.0, 1.0, 1.0, 1.0, 1.0, 1.0, 1.0, 1.0, 1.0, 1.0, 1.0, 1.0, 1.0, 1.0, 1.0, 1.0, 1.0, 1.0, 1.0, 1.0, 1.0, 1.0, 1.0, 1.0, 1.0, 1.0, 1.0, 1.0, 1.0, 1.0, 1.0, 1.0, 1.0, 1.0, 1.0, 1.0, 1.0, 1.0, 1.0, 1.0, 1.0, 1.0, 1.0, 1.0, 1.0, 1.0, 1.0, 1.0, 1.0, 1.0, 1.0, 1.0, 1.0, 1.0, 1.0, 1.0, 1.0, 1.0, 1.0, 1.0, 1.0, 1.0, 1.0, 1.0, 1.0, 1.0, 1.0, 1.0, 1.0, 1.0, 1.0, 1.0, 1.0, 1.0, 1.0, 1.0, 1.0, 1.0, 1.0, 1.0, 1.0, 1.0, 1.0, 1.0, 1.0, 1.0, 1.0, 1.0, 1.0, 1.0, 1.0, 1.0, 1.0, 1.0, 1.0, 1.0, 1.0, 1.0, 1.0, 1.0, 1.0, 1.0, 1.0, 1.0, 1.0, 1.0, 1.0, 1.0, 1.0, 1.0, 1.0, 1.0, 1.0, 1.0, 1.0, 1.0, 1.0, 1.0, 1.0, 1.0, 1.0, 1.0, 1.0, 1.0, 1.0, 1.0, 1.0, 1.0, 1.0, 1.0, 1.0, 1.0, 1.0, 1.0, 1.0, 1.0, 1.0, 1.0, 1.0, 1.0, 1.0, 1.0, 1.0, 1.0, 1.0, 1.0, 1.0, 1.0, 1.0, 1.0, 1.0, 1.0, 1.0, 1.0, 1.0, 1.0, 1.0, 1.0, 1.0, 1.0, 1.0, 1.0, 1.0, 1.0, 1.0, 1.0, 1.0, 1.0, 1.0, 1.0, 1.0, 1.0, 1.0, 1.0, 1.0, 1.0, 1.0, 1.0, 1.0, 1.0, 1.0, 1.0, 1.0, 1.0, 1.0, 1.0, 1.0, 1.0, 1.0, 1.0, 1.0, 1.0, 1.0, 1.0, 1.0, 1.0, 1.0, 1.0, 1.0, 1.0, 1.0, 1.0, 1.0, 1.0, 1.0, 1.0, 1.0, 1.0, 1.0, 1.0, 1.0, 1.0, 1.0, 1.0, 1.0, 1.0, 1.0, 1.0, 1.0, 1.0, 1.0, 1.0, 1.0, 1.0, 1.0, 1.0, 1.0, 1.0, 1.0, 1.0, 1.0, 1.0, 1.0, 1.0, 1.0, 1.0, 1.0, 1.0, 1.0, 1.0, 1.0, 1.0, 1.0, 1.0, 1.0, 1.0, 1.0, 1.0, 1.0, 1.0, 1.0, 1.0, 1.0, 1.0, 1.0, 1.0, 1.0, 1.0, 1.0, 1.0, 1.0, 1.0, 1.0, 1.0, 1.0, 1.0, 1.0, 1.0, 1.0, 1.0, 1.0, 1.0, 1.0, 1.0, 1.0, 1.0, 1.0, 1.0, 1.0, 1.0, 1.0, 1.0, 1.0, 1.0, 1.0, 1.0, 1.0, 1.0, 1.0, 1.0, 1.0, 1.0, 1.0, 1.0, 1.0, 1.0, 1.0, 1.0, 1.0, 1.0, 1.0, 1.0, 1.0, 1.0, 1.0, 1.0, 1.0, 1.0, 1.0, 1.0, 1.0, 1.0, 1.0, 1.0, 1.0, 1.0, 1.0, 1.0, 1.0, 1.0, 1.0, 1.0, 1.0, 1.0, 1.0, 1.0, 1.0, 1.0, 1.0, 1.0, 1.0, 1.0, 1.0, 1.0, 1.0, 1.0, 1.0, 1.0, 1.0, 1.0, 1.0, 1.0, 1.0, 1.0, 1.0, 1.0, 1.0, 1.0, 1.0, 1.0, 1.0, 1.0, 1.0, 1.0, 1.0, 1.0, 1.0, 1.0, 1.0, 1.0, 1.0, 1.0, 1.0, 1.0, 1.0, 1.0, 1.0, 1.0, 1.0, 1.0, 1.0, 1.0, 1.0, 1.0, 1.0, 1.0, 1.0, 1.0, 1.0, 1.0, 1.0, 1.0, 1.0, 1.0, 1.0, 1.0, 1.0, 1.0, 1.0, 1.0, 1.0, 1.0, 1.0, 1.0, 1.0, 1.0, 1.0, 1.0, 1.0, 1.0, 1.0, 1.0, 1.0, 1.0, 1.0, 1.0, 1.0, 1.0, 1.0, 1.0, 1.0, 1.0, 1.0, 1.0, 1.0, 1.0, 1.0, 1.0, 1.0, 1.0, 1.0, 1.0, 1.0, 1.0, 1.0, 1.0, 1.0, 1.0, 1.0, 1.0, 1.0, 1.0, 1.0, 1.0, 1.0, 1.0, 1.0, 1.0, 1.0, 1.0, 1.0, 1.0, 1.0, 1.0, 1.0, 1.0, 1.0, 1.0, 1.0, 1.0, 1.0, 1.0, 1.0, 1.0, 1.0, 1.0, 1.0, 1.0, 1.0, 1.0, 1.0, 1.0, 1.0, 1.0, 1.0, 1.0, 1.0, 1.0, 1.0, 1.0, 1.0, 1.0, 1.0, 1.0, 1.0, 1.0, 1.0, 1.0, 1.0, 1.0, 1.0, 1.0, 1.0, 1.0, 1.0, 1.0, 1.0, 1.0, 1.0, 1.0, 1.0, 1.0, 1.0, 1.0, 1.0, 1.0, 1.0, 1.0, 1.0, 1.0, 1.0, 1.0, 1.0, 1.0, 1.0, 1.0, 1.0, 1.0, 1.0, 1.0, 1.0, 1.0, 1.0, 1.0, 1.0, 1.0, 1.0, 1.0, 1.0, 1.0, 1.0, 1.0, 1.0, 1.0, 1.0, 1.0, 1.0, 1.0, 1.0, 1.0, 1.0, 1.0, 1.0, 1.0, 1.0, 1.0, 1.0, 1.0, 1.0, 1.0, 1.0, 1.0, 1.0, 1.0, 1.0, 1.0, 1.0, 1.0, 1.0, 1.0, 1.0, 1.0, 1.0, 1.0, 1.0, 1.0, 1.0, 1.0, 1.0, 1.0, 1.0, 1.0, 1.0, 1.0, 1.0, 1.0, 1.0, 1.0, 1.0, 1.0, 1.0, 1.0, 1.0, 1.0, 1.0, 1.0, 1.0, 1.0, 1.0, 1.0, 1.0, 1.0, 1.0, 1.0, 1.0, 1.0, 1.0, 1.0, 1.0, 1.0, 1.0, 1.0, 1.0, 1.0, 1.0, 1.0, 1.0, 1.0, 1.0, 1.0, 1.0, 1.0, 1.0, 1.0, 1.0, 1.0, 1.0, 1.0, 1.0, 1.0, 1.0, 1.0, 1.0, 1.0, 1.0, 1.0, 1.0, 1.0, 1.0, 1.0, 1.0, 1.0, 1.0, 1.0, 1.0, 1.0, 1.0, 1.0, 1.0, 1.0, 1.0, 1.0, 1.0, 1.0, 1.0, 1.0, 1.0, 1.0, 1.0, 1.0, 1.0, 1.0, 1.0, 1.0, 1.0, 1.0, 1.0, 1.0, 1.0, 1.0, 1.0, 1.0, 1.0, 1.0, 1.0, 1.0, 1.0, 1.0, 1.0, 1.0, 1.0, 1.0, 1.0, 1.0, 1.0, 1.0, 1.0, 1.0, 1.0, 1.0, 1.0, 1.0, 1.0, 1.0, 1.0, 1.0, 1.0, 1.0, 1.0, 1.0, 1.0, 1.0, 1.0, 1.0, 1.0, 1.0, 1.0, 1.0, 1.0, 1.0, 1.0, 1.0, 1.0, 1.0, 1.0, 1.0, 1.0, 1.0, 1.0, 1.0, 1.0, 1.0, 1.0, 1.0, 1.0, 1.0, 1.0, 1.0, 1.0, 1.0, 1.0, 1.0, 1.0, 1.0, 1.0, 1.0, 1.0, 1.0, 1.0, 1.0, 1.0, 1.0, 1.0, 1.0, 1.0, 1.0, 1.0, 1.0, 1.0, 1.0, 1.0, 1.0, 1.0, 1.0, 1.0, 1.0, 1.0, 1.0, 1.0, 1.0, 1.0, 1.0, 1.0, 1.0, 1.0, 1.0, 1.0, 1.0, 1.0, 1.0, 1.0, 1.0, 1.0, 1.0, 1.0, 1.0, 1.0, 1.0, 1.0, 1.0, 1.0, 1.0, 1.0, 1.0, 1.0, 1.0, 1.0, 1.0, 1.0, 1.0, 1.0, 1.0, 1.0, 1.0, 1.0, 1.0, 1.0, 1.0, 1.0, 1.0, 1.0, 1.0, 1.0, 1.0, 1.0, 1.0, 1.0, 1.0, 1.0, 1.0, 1.0, 1.0, 1.0, 1.0, 1.0, 1.0, 1.0, 1.0, 1.0, 1.0, 1.0, 1.0, 1.0, 1.0, 1.0, 1.0, 1.0, 1.0, 1.0, 1.0, 1.0, 1.0, 1.0, 1.0, 1.0, 1.0, 1.0, 1.0, 1.0, 1.0, 1.0, 1.0, 1.0, 1.0, 1.0, 1.0, 1.0, 1.0, 1.0, 1.0, 1.0, 1.0, 1.0, 1.0, 1.0, 1.0, 1.0, 1.0, 1.0, 1.0, 1.0, 1.0, 1.0, 1.0, 1.0, 1.0, 1.0, 1.0, 1.0, 1.0, 1.0, 1.0, 1.0, 1.0, 1.0, 1.0, 1.0, 1.0, 1.0, 1.0, 1.0, 1.0, 1.0, 1.0, 1.0, 1.0, 1.0, 1.0, 1.0, 1.0, 1.0, 1.0, 1.0, 1.0, 1.0, 1.0, 1.0, 1.0, 1.0, 1.0, 1.0, 1.0, 1.0, 1.0, 1.0, 1.0, 1.0, 1.0, 1.0, 1.0, 1.0, 1.0, 1.0, 1.0, 1.0, 1.0, 1.0, 1.0, 1.0, 1.0, 1.0, 1.0, 1.0, 1.0, 1.0, 1.0, 1.0, 1.0, 1.0, 1.0, 1.0, 1.0, 1.0, 1.0, 1.0, 1.0, 1.0, 1.0, 1.0, 1.0, 1.0, 1.0, 1.0, 1.0, 1.0, 1.0, 1.0, 1.0, 1.0, 1.0, 1.0, 1.0, 1.0, 1.0, 1.0, 1.0, 1.0, 1.0, 1.0, 1.0, 1.0, 1.0, 1.0, 1.0, 1.0, 1.0, 1.0, 1.0, 1.0, 1.0, 1.0, 1.0, 1.0, 1.0, 1.0, 1.0, 1.0, 1.0, 1.0, 1.0, 1.0, 1.0, 1.0, 1.0, 1.0, 1.0, 1.0, 1.0, 1.0, 1.0, 1.0, 1.0, 1.0, 1.0, 1.0, 1.0, 1.0, 1.0, 1.0, 1.0, 1.0, 1.0, 1.0, 1.0, 1.0, 1.0, 1.0, 1.0, 1.0, 1.0, 1.0, 1.0, 1.0, 1.0, 1.0, 1.0, 1.0, 1.0, 1.0, 1.0, 1.0, 1.0, 1.0, 1.0, 1.0, 1.0, 1.0, 1.0, 1.0, 1.0, 1.0, 1.0, 1.0, 1.0, 1.0, 1.0, 1.0, 1.0, 1.0, 1.0, 1.0, 1.0, 1.0, 1.0, 1.0, 1.0, 1.0, 1.0, 1.0, 1.0, 1.0, 1.0, 1.0, 1.0, 1.0, 1.0, 1.0, 1.0, 1.0, 1.0, 1.0, 1.0, 1.0, 1.0, 1.0, 1.0, 1.0, 1.0, 1.0, 1.0, 1.0, 1.0, 1.0, 1.0, 1.0, 1.0, 1.0, 1.0, 1.0, 1.0, 1.0, 1.0, 1.0, 1.0, 1.0, 1.0, 1.0, 1.0, 1.0, 1.0, 1.0, 1.0, 1.0, 1.0, 1.0, 1.0, 1.0, 1.0, 1.0, 1.0, 1.0, 1.0, 1.0, 1.0, 1.0, 1.0, 1.0, 1.0, 1.0, 1.0, 1.0, 1.0, 1.0, 1.0, 1.0, 1.0, 1.0, 1.0, 1.0, 1.0, 1.0, 1.0, 1.0, 1.0, 1.0, 1.0, 1.0, 1.0, 1.0, 1.0, 1.0, 1.0, 1.0, 1.0, 1.0, 1.0, 1.0, 1.0, 1.0, 1.0, 1.0, 1.0, 1.0, 1.0, 1.0, 1.0, 1.0, 1.0, 1.0, 1.0, 1.0, 1.0, 1.0, 1.0, 1.0, 1.0, 1.0, 1.0, 1.0, 1.0, 1.0, 1.0, 1.0, 1.0, 1.0, 1.0, 1.0, 1.0])
me_model.materials.append(mat_testmat)
me_model.use_remesh_preserve_volume = False
me_model.use_remesh_preserve_attributes = False
me_model.use_mirror_vertex_groups = False
me_model.update()
me_plane = bpy.data.meshes.new('Plane')
me_plane.from_pydata([(-1.25, -0.0765, 0.04), (1.25, -0.0765, 0.04), (-1.25, 0.0765, 0.04), (1.25, 0.0765, 0.04), (0.9375, 0.255, 0.01), (1.579e-09, 0.2168, 0.01), (-0.9375, 0.255, 0.01), (-0.9375, -0.255, 0.01), (-1.579e-09, -0.2168, 0.01), (0.9375, -0.255, 0.01), (-1.156, -0.204, 0.02), (-1.156, 0.204, 0.02), (1.156, -0.204, 0.02), (1.156, 0.204, 0.02), (-1.25, -0.0765, 0.03), (1.25, -0.0765, 0.03), (-1.25, 0.0765, 0.03), (1.25, 0.0765, 0.03), (0.9375, 0.255, 0.0), (1.672e-09, 0.2295, 0.0), (-0.9375, 0.255, 0.0), (-0.9375, -0.255, 0.0), (-1.672e-09, -0.2295, 0.0), (0.9375, -0.255, 0.0), (-1.156, -0.204, 0.01), (-1.156, 0.204, 0.01), (1.156, -0.204, 0.01), (1.156, 0.204, 0.01)], [], [(4, 5, 8, 9), (5, 6, 7, 8), (10, 7, 6, 11), (2, 0, 10, 11), (13, 4, 9, 12), (12, 1, 3, 13), (18, 23, 22, 19), (19, 22, 21, 20), (24, 25, 20, 21), (16, 25, 24, 14), (27, 26, 23, 18), (26, 27, 17, 15), (4, 13, 27, 18), (12, 9, 23, 26), (5, 4, 18, 19), (13, 3, 17, 27), (6, 5, 19, 20), (7, 10, 24, 21), (0, 2, 16, 14), (8, 7, 21, 22), (1, 12, 26, 15), (9, 8, 22, 23), (3, 1, 15, 17), (10, 0, 14, 24), (2, 11, 25, 16), (11, 6, 20, 25)])
_uv = me_plane.uv_layers.new(name='UVMap')
_uv.uv.foreach_set('vector', [0.0, 0.8738, 0.011, 0.4999, 0.1495, 0.5, 0.1616, 0.8739, 0.011, 0.4999, 4.47e-08, 0.1261, 0.1616, 0.1262, 0.1495, 0.5, 0.1454, 0.0388, 0.1616, 0.1262, 4.47e-08, 0.1261, 0.016, 0.03869, 0.056, 0.0, 0.1051, 0.0001113, 0.1454, 0.0388, 0.016, 0.03869, 0.016, 0.9611, 0.0, 0.8738, 0.1616, 0.8739, 0.1454, 0.9613, 0.1454, 0.9613, 0.1051, 0.9999, 0.056, 0.9998, 0.016, 0.9611, 0.3232, 0.8739, 0.1618, 0.8739, 0.1699, 0.5, 0.3152, 0.5, 0.3152, 0.5, 0.1699, 0.5, 0.1618, 0.1262, 0.3232, 0.1262, 0.1779, 0.0388, 0.3071, 0.0388, 0.3232, 0.1262, 0.1618, 0.1262, 0.2667, 0.0001113, 0.3071, 0.0388, 0.1779, 0.0388, 0.2183, 0.0001113, 0.3071, 0.9613, 0.1779, 0.9613, 0.1618, 0.8739, 0.3232, 0.8739, 0.1779, 0.9613, 0.3071, 0.9613, 0.2667, 0.9999, 0.2183, 0.9999, 1.0, 0.7848, 1.0, 0.8822, 0.875, 0.8819, 0.875, 0.7845, 0.875, 0.06204, 0.875, 0.1594, 0.75, 0.1594, 0.75, 0.06204, 1.0, 0.4722, 1.0, 0.7848, 0.875, 0.7845, 0.875, 0.472, 1.0, 0.8822, 1.0, 0.9442, 0.875, 0.9439, 0.875, 0.8819, 1.0, 0.1595, 1.0, 0.4722, 0.875, 0.472, 0.875, 0.1594, 0.875, 0.7847, 0.875, 0.8821, 0.75, 0.8819, 0.75, 0.7845, 0.875, 0.9441, 0.875, 0.9998, 0.75, 0.9996, 0.75, 0.9439, 0.875, 0.4721, 0.875, 0.7847, 0.75, 0.7845, 0.75, 0.472, 0.875, 0.0, 0.875, 0.06204, 0.75, 0.06204, 0.75, 2.98e-08, 0.875, 0.1594, 0.875, 0.4721, 0.75, 0.472, 0.75, 0.1594, 1.0, 0.9442, 1.0, 0.9999, 0.875, 0.9996, 0.875, 0.9439, 0.875, 0.8821, 0.875, 0.9441, 0.75, 0.9439, 0.75, 0.8819, 1.0, 0.0001061, 1.0, 0.06215, 0.875, 0.06204, 0.875, 2.98e-08, 1.0, 0.06215, 1.0, 0.1595, 0.875, 0.1594, 0.875, 0.06204])
me_plane.use_remesh_preserve_volume = False
me_plane.use_remesh_preserve_attributes = False
me_plane.use_mirror_vertex_groups = False
me_plane.update()
arm_armature = bpy.data.armatures.new('Armature')  # bones are not reproduced

# ---- objects
ob_character = bpy.data.objects.new('Character', me_model)
ob_armature = bpy.data.objects.new('Armature', arm_armature)
ob_board = bpy.data.objects.new('Board', me_plane)

# ---- transforms, parenting, visibility, modifiers, constraints
ob_character.parent = ob_armature
ob_character.matrix_parent_inverse = Matrix(((1.0, -0.0, 0.0, -0.0), (-0.0, 1.0, -0.0, 0.0), (0.0, -0.0, 1.0, -1.05), (-0.0, 0.0, -0.0, 1.0)))
ob_character.location = (0.0, 0.0, 0.0)
ob_character.lock_rotations_4d = False
ob_character.empty_display_type = 'ARROWS'
ob_character.lineart.crease_threshold = 0.0
_vg = ob_character.vertex_groups.new(name='LowerTorso')
for _i, _w in zip([78, 79, 80, 81, 82, 83, 84, 85, 86, 87, 88, 89, 90, 91, 92, 93], [1.0, 1.0, 1.0, 1.0, 1.0, 1.0, 1.0, 1.0, 0.5, 0.5, 0.5, 0.5, 0.5, 0.5, 0.5, 0.5]): _vg.add([_i], _w, 'REPLACE')
_vg = ob_character.vertex_groups.new(name='UpperTorso')
for _i, _w in zip([96, 97, 100, 101, 106, 107, 108, 109, 110, 111, 112, 113], [1.0, 1.0, 1.0, 1.0, 0.25, 0.25, 0.25, 0.25, 0.5, 0.5, 0.5, 0.5]): _vg.add([_i], _w, 'REPLACE')
_vg = ob_character.vertex_groups.new(name='RShoulder')
for _i, _w in zip([94, 98, 102, 104, 114, 116, 118, 120], [1.0, 1.0, 0.25, 1.0, 1.0, 0.25, 0.5, 0.5]): _vg.add([_i], _w, 'REPLACE')
_vg = ob_character.vertex_groups.new(name='RBicep')
for _i, _w in zip([122, 123, 124, 125, 130, 131, 132, 133], [0.25, 0.25, 0.5, 0.5, 1.0, 1.0, 1.0, 1.0]): _vg.add([_i], _w, 'REPLACE')
_vg = ob_character.vertex_groups.new(name='RForearm')
for _i, _w in zip([142, 143, 144, 145, 146, 147, 148, 149, 225, 226, 227, 228, 229, 230, 231, 232, 233, 234, 235, 236, 237, 238, 239, 240, 241, 242, 243], [0.25, 0.5, 0.25, 0.5, 1.0, 1.0, 1.0, 1.0, 1.0, 1.0, 1.0, 1.0, 1.0, 1.0, 1.0, 1.0, 1.0, 1.0, 1.0, 1.0, 1.0, 1.0, 1.0, 1.0, 1.0, 1.0, 1.0]): _vg.add([_i], _w, 'REPLACE')
_vg = ob_character.vertex_groups.new(name='LShoulder')
for _i, _w in zip([95, 99, 103, 105, 115, 117, 119, 121], [1.0, 1.0, 0.25, 1.0, 1.0, 0.25, 0.5, 0.5]): _vg.add([_i], _w, 'REPLACE')
_vg = ob_character.vertex_groups.new(name='LBicep')
for _i, _w in zip([126, 127, 128, 129, 134, 135, 136, 137], [0.25, 0.25, 0.5, 0.5, 1.0, 1.0, 1.0, 1.0]): _vg.add([_i], _w, 'REPLACE')
_vg = ob_character.vertex_groups.new(name='LForearm')
for _i, _w in zip([138, 139, 140, 141, 150, 151, 152, 153, 155, 156, 157, 158, 159, 160, 161, 162, 163, 164, 165, 166, 167, 168, 169, 170, 223, 224, 244], [0.25, 0.5, 0.25, 0.5, 1.0, 1.0, 1.0, 1.0, 1.0, 1.0, 1.0, 1.0, 1.0, 1.0, 1.0, 1.0, 1.0, 1.0, 1.0, 1.0, 1.0, 1.0, 1.0, 1.0, 1.0, 1.0, 1.0]): _vg.add([_i], _w, 'REPLACE')
_vg = ob_character.vertex_groups.new(name='Neck')
for _i, _w in zip([154, 171, 172, 173, 174, 175, 176, 177, 178, 179], [0.5, 0.25, 0.5, 0.5, 1.0, 1.0, 1.0, 1.0, 1.0, 1.0]): _vg.add([_i], _w, 'REPLACE')
_vg = ob_character.vertex_groups.new(name='Head')
_vg.add([176, 177, 178, 179, 180, 181, 182, 183, 184, 185, 186, 187, 188, 189, 190, 191, 192, 193, 194, 195, 196, 197, 198, 199, 200, 201, 202, 203, 204, 205, 206, 207, 208, 209, 210, 211, 212, 213, 214, 215, 216, 217, 218, 219, 220, 221, 222], 1.0, 'REPLACE')
_vg = ob_character.vertex_groups.new(name='RHip')
for _i, _w in zip([66, 67, 68, 69, 74, 76, 78, 80, 82, 84], [0.25, 0.25, 0.5, 0.5, 0.5, 0.25, 0.25, 0.25, 0.5, 0.5]): _vg.add([_i], _w, 'REPLACE')
_vg = ob_character.vertex_groups.new(name='RQuad')
for _i, _w in zip([50, 51, 52, 53, 58, 59, 60, 61, 66, 67, 68, 69, 74, 76, 78, 80, 82, 84], [1.0, 1.0, 1.0, 1.0, 1.0, 1.0, 1.0, 1.0, 0.25, 0.25, 0.5, 0.5, 0.75, 0.5, 0.5, 0.5, 0.75, 0.75]): _vg.add([_i], _w, 'REPLACE')
_vg = ob_character.vertex_groups.new(name='RCalf')
for _i, _w in zip([21, 23, 25, 31, 33, 34, 35, 36, 37, 42, 43, 44, 45], [1.0, 1.0, 1.0, 1.0, 1.0, 1.0, 1.0, 1.0, 1.0, 0.5, 0.5, 0.25, 0.25]): _vg.add([_i], _w, 'REPLACE')
_vg = ob_character.vertex_groups.new(name='RFoot')
for _i, _w in zip([2, 3, 6, 7, 10, 11, 13, 15, 17, 19, 27, 29], [1.0, 1.0, 1.0, 1.0, 1.0, 1.0, 1.0, 0.5, 0.5, 0.5, 1.0, 1.0]): _vg.add([_i], _w, 'REPLACE')
_vg = ob_character.vertex_groups.new(name='LHip')
for _i, _w in zip([70, 71, 73, 75, 77, 79, 81, 83, 85], [0.25, 0.25, 0.5, 0.5, 0.25, 0.25, 0.25, 0.5, 0.5]): _vg.add([_i], _w, 'REPLACE')
_vg = ob_character.vertex_groups.new(name='LQuad')
for _i, _w in zip([54, 55, 56, 57, 62, 63, 64, 65, 70, 71, 72, 73, 75, 79, 81, 83, 85], [1.0, 1.0, 1.0, 1.0, 1.0, 1.0, 1.0, 1.0, 0.25, 0.25, 0.5, 0.5, 0.75, 0.5, 0.5, 0.75, 0.75]): _vg.add([_i], _w, 'REPLACE')
_vg = ob_character.vertex_groups.new(name='LCalf')
for _i, _w in zip([20, 22, 24, 30, 32, 38, 39, 40, 41, 46, 47, 48, 49], [1.0, 1.0, 1.0, 1.0, 1.0, 1.0, 1.0, 1.0, 1.0, 0.5, 0.5, 0.25, 0.25]): _vg.add([_i], _w, 'REPLACE')
_vg = ob_character.vertex_groups.new(name='LFoot')
for _i, _w in zip([0, 1, 4, 5, 8, 9, 12, 14, 16, 18, 26, 28], [1.0, 1.0, 1.0, 1.0, 1.0, 1.0, 1.0, 0.5, 0.5, 0.5, 1.0, 1.0]): _vg.add([_i], _w, 'REPLACE')
_m = ob_character.modifiers.new('Armature', 'ARMATURE')
_m.object = ob_armature
ob_armature.location = (-0.1, 0.0, 1.05)
ob_armature.lineart.crease_threshold = 0.0
ob_board.parent = ob_armature
ob_board.matrix_parent_inverse = Matrix(((-1.0, 0.0, -3.894e-07, -0.1), (-4.135e-20, 1.0, 1.062e-13, 0.04), (3.894e-07, -0.0, -1.0, 0.05), (0.0, -0.0, 0.0, 1.0)))
ob_board.location = (0.0, 0.2, 0.0)
ob_board.rotation_euler = (0.0, 0.0, 1.571)
ob_board.lineart.crease_threshold = 0.0

# ---- collection membership
col_collection.objects.link(ob_character)
col_collection.objects.link(ob_armature)
col_collection.objects.link(ob_board)

# ---- scene / render settings (as saved in the file)
scene.frame_start = 0; scene.frame_end = 20; scene.frame_set(15)
scene.render.engine = 'BLENDER_EEVEE_NEXT'
scene.cycles.use_denoising = False
scene.cycles.samples = 128
scene.cycles.sampling_pattern = 'TABULATED_SOBOL'
scene.cycles.use_adaptive_sampling = False
scene.cycles.use_light_tree = False
scene.view_settings.view_transform = 'Filmic'
bpy.context.view_layer.update()

# ---- added for rendering (the .blend has no active camera and no usable light): camera, sun
cam_auto = bpy.data.cameras.new('AutoCamera')
cam_auto.lens = 50.0
cam_auto.sensor_width = 36.0
cam_auto.clip_end = 1000.0
ob_auto_camera = bpy.data.objects.new('AutoCamera', cam_auto)
scene.collection.objects.link(ob_auto_camera)
ob_auto_camera.location = (3.0403, -3.5473, 3.47006)
ob_auto_camera.rotation_euler = (1.09748, -7.21219e-08, 0.694738)
scene.camera = ob_auto_camera
light_auto_sun = bpy.data.lights.new('AutoSun', 'SUN')
light_auto_sun.energy = 3.0
light_auto_sun.angle = 0.0523599
ob_auto_sun = bpy.data.objects.new('AutoSun', light_auto_sun)
scene.collection.objects.link(ob_auto_sun)
ob_auto_sun.rotation_euler = (0.872665, 0.174533, 0.523599)
bpy.context.view_layer.update()
